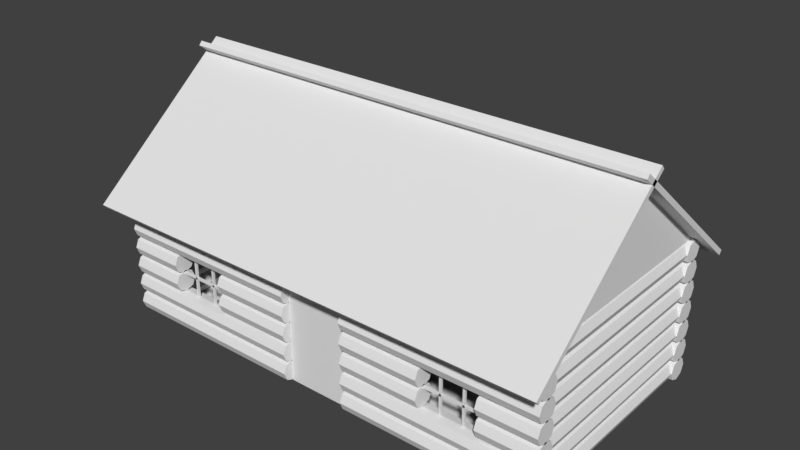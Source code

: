 # Source: House.blend  (saved by Blender 2.79.0; exported with 4.5.12 LTS)
import bpy
from mathutils import Matrix  # noqa: F401  (used for matrix-valued properties, if any)

bpy.ops.wm.read_factory_settings(use_empty=True)
scene = bpy.context.scene
scene.name = 'Scene'

# ---- collections
col_collection_1 = bpy.data.collections.new('Collection 1'); scene.collection.children.link(col_collection_1)

# ---- world
world_world = bpy.data.worlds.new('World'); scene.world = world_world
world_world.color = (0.05088, 0.05088, 0.05088)
world_world.use_sun_shadow = False
world_world.sun_shadow_jitter_overblur = 0.0
world_world.cycles.sampling_method = 'MANUAL'

# ---- meshes
me_cylinder_003 = bpy.data.meshes.new('Cylinder.003')
me_cylinder_003.from_pydata([(21.97, 23.05, 11.09), (21.97, 9.102, 22.56), (-22.01, 23.05, 11.09), (-22.01, 9.102, 22.56), (-22.01, 22.76, 10.74), (-22.01, 8.812, 22.21), (21.97, 22.76, 10.74), (21.97, 8.812, 22.21), (21.97, -3.12, 11.09), (21.97, 10.82, 22.56), (-22.01, -3.12, 11.09), (-22.01, 10.82, 22.56), (-22.01, -2.83, 10.74), (-22.01, 11.11, 22.21), (21.97, -2.83, 10.74), (21.97, 11.11, 22.21), (-3.5, -0.1, 0.1), (-3.5, -0.1, 10.1), (-3.5, 0.1, 0.1), (-3.5, 0.1, 10.1), (3.5, -0.1, 0.1), (3.5, -0.1, 10.1), (3.5, 0.1, 0.1), (3.5, 0.1, 10.1), (-20.45, 10.01, 21.51), (-20.45, -0.5761, 12.82), (-20.65, 20.55, 12.82), (-20.65, 10.01, 21.51), (-20.65, -0.5761, 12.82), (20.41, -0.5761, 12.82), (20.41, 10.01, 21.51), (20.41, 20.55, 12.82), (20.61, -0.5761, 12.82), (20.61, 10.01, 21.51), (20.61, 20.55, 12.82), (-20.45, 20.55, 12.82), (21.0, 20.71, 3.525), (21.0, 21.0, 1.0), (21.0, 20.0, 3.818), (21.0, 20.71, 0.2929), (21.0, 19.29, 3.525), (21.0, 20.0, 0.0), (21.0, 19.0, 2.818), (21.0, 19.29, 0.2929), (21.0, 19.29, 2.111), (21.0, 19.0, 1.0), (21.0, 20.0, 1.818), (21.0, 19.29, 1.707), (21.0, 20.71, 2.111), (21.0, 20.0, 2.0), (21.0, 21.0, 2.818), (21.0, 20.71, 1.707), (21.0, 20.71, 5.349), (21.0, 20.0, 5.642), (21.0, 19.29, 5.349), (21.0, 19.0, 4.642), (21.0, 19.29, 3.935), (21.0, 20.0, 3.642), (21.0, 20.71, 3.935), (21.0, 21.0, 4.642), (21.0, 20.71, 7.147), (21.0, 20.0, 7.44), (21.0, 19.29, 7.147), (21.0, 19.0, 6.44), (21.0, 19.29, 5.733), (21.0, 20.0, 5.44), (21.0, 20.71, 5.733), (21.0, 21.0, 6.44), (21.0, 20.71, 8.97), (21.0, 20.0, 9.263), (21.0, 19.29, 8.97), (21.0, 19.0, 8.263), (21.0, 19.29, 7.556), (21.0, 20.0, 7.263), (21.0, 20.71, 7.556), (21.0, 21.0, 8.263), (21.0, 20.71, 10.79), (21.0, 20.0, 11.09), (21.0, 19.29, 10.79), (21.0, 19.0, 10.09), (21.0, 19.29, 9.379), (21.0, 20.0, 9.086), (21.0, 20.71, 9.379), (21.0, 21.0, 10.09), (21.0, 20.71, 12.63), (21.0, 20.0, 12.93), (21.0, 19.29, 12.63), (21.0, 19.0, 11.93), (21.0, 19.29, 11.22), (21.0, 20.0, 10.93), (21.0, 20.71, 11.22), (21.0, 21.0, 11.93), (20.63, 0.1741, 3.525), (20.93, 0.1741, 1.0), (19.93, 0.1741, 3.818), (20.63, 0.1741, 0.2929), (19.22, 0.1741, 3.525), (19.93, 0.1741, 4.768e-07), (18.93, 0.1741, 2.818), (19.22, 0.1741, 0.2929), (19.22, 0.1741, 2.111), (18.93, 0.1741, 1.0), (19.93, 0.1741, 1.818), (19.22, 0.1741, 1.707), (20.63, 0.1741, 2.111), (19.93, 0.1741, 2.0), (20.93, 0.1741, 2.818), (20.63, 0.1741, 1.707), (20.93, 19.82, 1.0), (20.63, 19.82, 0.2929), (19.93, 19.82, 4.768e-07), (19.22, 19.82, 0.2929), (18.93, 19.82, 1.0), (19.22, 19.82, 1.707), (19.93, 19.82, 2.0), (20.63, 19.82, 1.707), (20.93, 19.82, 2.818), (20.63, 19.82, 2.111), (19.93, 19.82, 1.818), (19.22, 19.82, 2.111), (18.93, 19.82, 2.818), (19.22, 19.82, 3.525), (19.93, 19.82, 3.818), (20.63, 19.82, 3.525), (20.63, 0.1741, 5.349), (19.93, 0.1741, 5.642), (19.22, 0.1741, 5.349), (18.93, 0.1741, 4.642), (19.22, 0.1741, 3.935), (19.93, 0.1741, 3.642), (20.63, 0.1741, 3.935), (20.93, 0.1741, 4.642), (20.93, 19.82, 4.642), (20.63, 19.82, 3.935), (19.93, 19.82, 3.642), (19.22, 19.82, 3.935), (18.93, 19.82, 4.642), (19.22, 19.82, 5.349), (19.93, 19.82, 5.642), (20.63, 19.82, 5.349), (20.63, 0.1741, 7.147), (19.93, 0.1741, 7.44), (19.22, 0.1741, 7.147), (18.93, 0.1741, 6.44), (19.22, 0.1741, 5.733), (19.93, 0.1741, 5.44), (20.63, 0.1741, 5.733), (20.93, 0.1741, 6.44), (20.93, 19.82, 6.44), (20.63, 19.82, 5.733), (19.93, 19.82, 5.44), (19.22, 19.82, 5.733), (18.93, 19.82, 6.44), (19.22, 19.82, 7.147), (19.93, 19.82, 7.44), (20.63, 19.82, 7.147), (20.63, 0.1741, 8.97), (19.93, 0.1741, 9.263), (19.22, 0.1741, 8.97), (18.93, 0.1741, 8.263), (19.22, 0.1741, 7.556), (19.93, 0.1741, 7.263), (20.63, 0.1741, 7.556), (20.93, 0.1741, 8.263), (20.93, 19.82, 8.263), (20.63, 19.82, 7.556), (19.93, 19.82, 7.263), (19.22, 19.82, 7.556), (18.93, 19.82, 8.263), (19.22, 19.82, 8.97), (19.93, 19.82, 9.263), (20.63, 19.82, 8.97), (20.63, 0.1741, 10.79), (19.93, 0.1741, 11.09), (19.22, 0.1741, 10.79), (18.93, 0.1741, 10.09), (19.22, 0.1741, 9.379), (19.93, 0.1741, 9.086), (20.63, 0.1741, 9.379), (20.93, 0.1741, 10.09), (20.93, 19.82, 10.09), (20.63, 19.82, 9.379), (19.93, 19.82, 9.086), (19.22, 19.82, 9.379), (18.93, 19.82, 10.09), (19.22, 19.82, 10.79), (19.93, 19.82, 11.09), (20.63, 19.82, 10.79), (20.63, 0.1741, 12.63), (19.93, 0.1741, 12.93), (19.22, 0.1741, 12.63), (18.93, 0.1741, 11.93), (19.22, 0.1741, 11.22), (19.93, 0.1741, 10.93), (20.63, 0.1741, 11.22), (20.93, 0.1741, 11.93), (20.93, 19.82, 11.93), (20.63, 19.82, 11.22), (19.93, 19.82, 10.93), (19.22, 19.82, 11.22), (18.93, 19.82, 11.93), (19.22, 19.82, 12.63), (19.93, 19.82, 12.93), (20.63, 19.82, 12.63), (21.0, 1.0, 1.0), (21.0, 0.7071, 0.2929), (21.0, 1.053e-07, 1.947e-07), (21.0, -0.7071, 0.2929), (21.0, -1.0, 1.0), (21.0, -0.7071, 1.707), (21.0, 1.609e-07, 2.0), (21.0, 0.7071, 1.707), (3.023, 1.0, 1.0), (10.5, 1.0, 1.0), (15.75, 1.0, 1.0), (15.75, 0.7071, 0.2929), (10.5, 0.7071, 0.2929), (3.023, 0.7071, 0.2929), (15.75, 6.805e-08, 1.46e-07), (10.5, 3.079e-08, 9.735e-08), (3.023, -6.459e-09, 4.868e-08), (15.75, -0.7071, 0.2929), (10.5, -0.7071, 0.2929), (3.023, -0.7071, 0.2929), (15.75, -1.0, 1.0), (10.5, -1.0, 1.0), (3.023, -1.0, 1.0), (15.75, -0.7071, 1.707), (10.5, -0.7071, 1.707), (3.023, -0.7071, 1.707), (15.75, 1.237e-07, 2.0), (10.5, 8.643e-08, 2.0), (3.023, 4.918e-08, 2.0), (15.75, 0.7071, 1.707), (10.5, 0.7071, 1.707), (3.023, 0.7071, 1.707), (3.023, 0.7071, 12.64), (10.5, 0.7071, 12.64), (15.75, 0.7071, 12.64), (3.023, 4.918e-08, 12.93), (10.5, 8.643e-08, 12.93), (15.75, 1.237e-07, 12.93), (3.023, -0.7071, 12.64), (10.5, -0.7071, 12.64), (21.0, 1.0, 2.821), (21.0, 0.7071, 2.114), (21.0, 1.053e-07, 1.821), (21.0, -0.7071, 2.114), (21.0, -1.0, 2.821), (21.0, -0.7071, 3.528), (21.0, 1.609e-07, 3.821), (21.0, 0.7071, 3.528), (3.023, 1.0, 2.821), (10.5, 1.0, 2.821), (15.75, 1.0, 2.821), (15.75, 0.7071, 2.114), (10.5, 0.7071, 2.114), (3.023, 0.7071, 2.114), (15.75, 6.805e-08, 1.821), (10.5, 3.079e-08, 1.821), (3.023, -6.459e-09, 1.821), (15.75, -0.7071, 2.114), (10.5, -0.7071, 2.114), (3.023, -0.7071, 2.114), (15.75, -1.0, 2.821), (10.5, -1.0, 2.821), (3.023, -1.0, 2.821), (15.75, -0.7071, 3.528), (10.5, -0.7071, 3.528), (3.023, -0.7071, 3.528), (15.75, 1.237e-07, 3.638), (10.5, 8.643e-08, 3.638), (3.023, 4.918e-08, 3.821), (15.75, 0.7071, 3.528), (10.5, 0.7071, 3.528), (3.023, 0.7071, 3.528), (21.0, 1.0, 4.642), (21.0, 0.7071, 3.935), (21.0, 1.053e-07, 3.642), (21.0, -0.7071, 3.935), (21.0, -1.0, 4.642), (21.0, -0.7071, 5.349), (21.0, 1.609e-07, 5.642), (21.0, 0.7071, 5.349), (3.023, 1.0, 4.642), (10.5, 1.0, 4.642), (15.75, 1.0, 4.642), (15.75, 0.7071, 3.935), (10.5, 0.7071, 3.935), (3.023, 0.7071, 3.935), (15.75, 6.805e-08, 3.642), (10.5, 3.079e-08, 3.642), (3.023, -6.458e-09, 3.642), (15.75, -0.7071, 3.935), (10.5, -0.7071, 3.935), (3.023, -0.7071, 3.935), (15.75, -1.0, 4.642), (10.5, -1.0, 4.642), (3.023, -1.0, 4.642), (15.75, -0.7071, 5.349), (10.5, -0.7071, 5.349), (3.023, -0.7071, 5.349), (15.75, 1.237e-07, 5.642), (10.5, 8.643e-08, 5.642), (3.023, 4.918e-08, 5.642), (15.75, 0.7071, 5.349), (10.5, 0.7071, 5.349), (3.023, 0.7071, 5.349), (21.0, 1.0, 6.445), (21.0, 0.7071, 5.738), (21.0, 1.053e-07, 5.445), (21.0, -0.7071, 5.738), (21.0, -1.0, 6.445), (21.0, -0.7071, 7.152), (21.0, 1.609e-07, 7.445), (21.0, 0.7071, 7.152), (3.023, 1.0, 6.445), (10.5, 1.0, 6.445), (15.75, 1.0, 6.445), (15.75, 0.7071, 5.738), (10.5, 0.7071, 5.738), (3.023, 0.7071, 5.738), (15.75, 6.805e-08, 5.445), (10.5, 3.079e-08, 5.445), (3.023, -6.459e-09, 5.445), (15.75, -0.7071, 5.738), (10.5, -0.7071, 5.738), (3.023, -0.7071, 5.738), (15.75, -1.0, 6.445), (10.5, -1.0, 6.445), (3.023, -1.0, 6.445), (15.75, -0.7071, 7.152), (10.5, -0.7071, 7.152), (3.023, -0.7071, 7.152), (15.75, 1.237e-07, 7.445), (10.5, 8.643e-08, 7.445), (3.023, 4.918e-08, 7.445), (15.75, 0.7071, 7.152), (10.5, 0.7071, 7.152), (3.023, 0.7071, 7.152), (15.75, -0.7071, 12.64), (3.023, -1.0, 11.93), (10.5, -1.0, 11.93), (15.75, -1.0, 11.93), (3.023, -0.7071, 11.23), (10.5, -0.7071, 11.23), (15.75, -0.7071, 11.23), (3.023, -6.459e-09, 10.93), (10.5, 3.079e-08, 10.93), (15.75, 6.805e-08, 10.93), (3.023, 0.7071, 11.23), (10.5, 0.7071, 11.23), (15.75, 0.7071, 11.23), (15.75, 1.0, 11.93), (10.5, 1.0, 11.93), (3.023, 1.0, 11.93), (21.0, 0.7071, 12.64), (21.0, 1.609e-07, 12.93), (21.0, -0.7071, 12.64), (21.0, -1.0, 11.93), (21.0, -0.7071, 11.23), (21.0, 1.053e-07, 10.93), (21.0, 0.7071, 11.23), (21.0, 1.0, 11.93), (21.0, 1.0, 8.266), (21.0, 0.7071, 7.559), (21.0, 1.053e-07, 7.266), (21.0, -0.7071, 7.559), (21.0, -1.0, 8.266), (21.0, -0.7071, 8.973), (21.0, 1.609e-07, 9.266), (21.0, 0.7071, 8.973), (3.023, 1.0, 8.266), (10.5, 1.0, 8.266), (15.75, 1.0, 8.266), (15.75, 0.7071, 7.559), (10.5, 0.7071, 7.559), (3.023, 0.7071, 7.559), (15.75, 6.805e-08, 7.425), (10.5, 3.079e-08, 7.425), (3.023, -6.459e-09, 7.266), (15.75, -0.7071, 7.559), (10.5, -0.7071, 7.559), (3.023, -0.7071, 7.559), (15.75, -1.0, 8.266), (10.5, -1.0, 8.266), (3.023, -1.0, 8.266), (15.75, -0.7071, 8.973), (10.5, -0.7071, 8.973), (3.023, -0.7071, 8.973), (15.75, 1.237e-07, 9.266), (10.5, 8.643e-08, 9.266), (3.023, 4.918e-08, 9.266), (15.75, 0.7071, 8.973), (10.5, 0.7071, 8.973), (3.023, 0.7071, 8.973), (21.0, 1.0, 10.09), (21.0, 0.7071, 9.38), (21.0, 1.053e-07, 9.087), (21.0, -0.7071, 9.38), (21.0, -1.0, 10.09), (21.0, -0.7071, 10.79), (21.0, 1.609e-07, 11.09), (21.0, 0.7071, 10.79), (3.023, 1.0, 10.09), (10.5, 1.0, 10.09), (15.75, 1.0, 10.09), (15.75, 0.7071, 9.38), (10.5, 0.7071, 9.38), (3.023, 0.7071, 9.38), (15.75, 6.805e-08, 9.087), (10.5, 3.079e-08, 9.087), (3.023, -6.459e-09, 9.087), (15.75, -0.7071, 9.38), (10.5, -0.7071, 9.38), (3.023, -0.7071, 9.38), (15.75, -1.0, 10.09), (10.5, -1.0, 10.09), (3.023, -1.0, 10.09), (15.75, -0.7071, 10.79), (10.5, -0.7071, 10.79), (3.023, -0.7071, 10.79), (15.75, 1.237e-07, 11.09), (10.5, 8.643e-08, 11.09), (3.023, 4.918e-08, 11.09), (15.75, 0.7071, 10.79), (10.5, 0.7071, 10.79), (3.023, 0.7071, 10.79), (-21.0, 20.71, 3.525), (-21.0, 21.0, 1.0), (-21.0, 20.0, 3.818), (-21.0, 20.71, 0.2929), (-21.0, 19.29, 3.525), (-21.0, 20.0, 0.0), (-21.0, 19.0, 2.818), (-21.0, 19.29, 0.2929), (-21.0, 19.29, 2.111), (-21.0, 19.0, 1.0), (-21.0, 20.0, 1.818), (-21.0, 19.29, 1.707), (-21.0, 20.71, 2.111), (-21.0, 20.0, 2.0), (-21.0, 21.0, 2.818), (-21.0, 20.71, 1.707), (0.0, 21.0, 1.0), (0.0, 20.71, 0.2929), (0.0, 20.0, 0.0), (0.0, 19.29, 0.2929), (0.0, 19.0, 1.0), (0.0, 19.29, 1.707), (0.0, 20.0, 2.0), (0.0, 20.71, 1.707), (0.0, 21.0, 2.818), (0.0, 20.71, 2.111), (0.0, 20.0, 1.818), (0.0, 19.29, 2.111), (0.0, 19.0, 2.818), (0.0, 19.29, 3.525), (0.0, 20.0, 3.818), (0.0, 20.71, 3.525), (-21.0, 20.71, 5.349), (-21.0, 20.0, 5.642), (-21.0, 19.29, 5.349), (-21.0, 19.0, 4.642), (-21.0, 19.29, 3.935), (-21.0, 20.0, 3.642), (-21.0, 20.71, 3.935), (-21.0, 21.0, 4.642), (0.0, 21.0, 4.642), (0.0, 20.71, 3.935), (0.0, 20.0, 3.642), (0.0, 19.29, 3.935), (0.0, 19.0, 4.642), (0.0, 19.29, 5.349), (0.0, 20.0, 5.642), (0.0, 20.71, 5.349), (-21.0, 20.71, 7.147), (-21.0, 20.0, 7.44), (-21.0, 19.29, 7.147), (-21.0, 19.0, 6.44), (-21.0, 19.29, 5.733), (-21.0, 20.0, 5.44), (-21.0, 20.71, 5.733), (-21.0, 21.0, 6.44), (0.0, 21.0, 6.44), (0.0, 20.71, 5.733), (0.0, 20.0, 5.44), (0.0, 19.29, 5.733), (0.0, 19.0, 6.44), (0.0, 19.29, 7.147), (0.0, 20.0, 7.44), (0.0, 20.71, 7.147), (-21.0, 20.71, 8.97), (-21.0, 20.0, 9.263), (-21.0, 19.29, 8.97), (-21.0, 19.0, 8.263), (-21.0, 19.29, 7.556), (-21.0, 20.0, 7.263), (-21.0, 20.71, 7.556), (-21.0, 21.0, 8.263), (0.0, 21.0, 8.263), (0.0, 20.71, 7.556), (0.0, 20.0, 7.263), (0.0, 19.29, 7.556), (0.0, 19.0, 8.263), (0.0, 19.29, 8.97), (0.0, 20.0, 9.263), (0.0, 20.71, 8.97), (-21.0, 20.71, 10.79), (-21.0, 20.0, 11.09), (-21.0, 19.29, 10.79), (-21.0, 19.0, 10.09), (-21.0, 19.29, 9.379), (-21.0, 20.0, 9.086), (-21.0, 20.71, 9.379), (-21.0, 21.0, 10.09), (0.0, 21.0, 10.09), (0.0, 20.71, 9.379), (0.0, 20.0, 9.086), (0.0, 19.29, 9.379), (0.0, 19.0, 10.09), (0.0, 19.29, 10.79), (0.0, 20.0, 11.09), (0.0, 20.71, 10.79), (-21.0, 20.71, 12.63), (-21.0, 20.0, 12.93), (-21.0, 19.29, 12.63), (-21.0, 19.0, 11.93), (-21.0, 19.29, 11.22), (-21.0, 20.0, 10.93), (-21.0, 20.71, 11.22), (-21.0, 21.0, 11.93), (0.0, 21.0, 11.93), (0.0, 20.71, 11.22), (0.0, 20.0, 10.93), (0.0, 19.29, 11.22), (0.0, 19.0, 11.93), (0.0, 19.29, 12.63), (0.0, 20.0, 12.93), (0.0, 20.71, 12.63), (-20.63, 0.1741, 3.525), (-20.93, 0.1741, 1.0), (-19.93, 0.1741, 3.818), (-20.63, 0.1741, 0.2929), (-19.22, 0.1741, 3.525), (-19.93, 0.1741, 4.768e-07), (-18.93, 0.1741, 2.818), (-19.22, 0.1741, 0.2929), (-19.22, 0.1741, 2.111), (-18.93, 0.1741, 1.0), (-19.93, 0.1741, 1.818), (-19.22, 0.1741, 1.707), (-20.63, 0.1741, 2.111), (-19.93, 0.1741, 2.0), (-20.93, 0.1741, 2.818), (-20.63, 0.1741, 1.707), (-20.93, 19.82, 1.0), (-20.63, 19.82, 0.2929), (-19.93, 19.82, 4.768e-07), (-19.22, 19.82, 0.2929), (-18.93, 19.82, 1.0), (-19.22, 19.82, 1.707), (-19.93, 19.82, 2.0), (-20.63, 19.82, 1.707), (-20.93, 19.82, 2.818), (-20.63, 19.82, 2.111), (-19.93, 19.82, 1.818), (-19.22, 19.82, 2.111), (-18.93, 19.82, 2.818), (-19.22, 19.82, 3.525), (-19.93, 19.82, 3.818), (-20.63, 19.82, 3.525), (-20.63, 0.1741, 5.349), (-19.93, 0.1741, 5.642), (-19.22, 0.1741, 5.349), (-18.93, 0.1741, 4.642), (-19.22, 0.1741, 3.935), (-19.93, 0.1741, 3.642), (-20.63, 0.1741, 3.935), (-20.93, 0.1741, 4.642), (-20.93, 19.82, 4.642), (-20.63, 19.82, 3.935), (-19.93, 19.82, 3.642), (-19.22, 19.82, 3.935), (-18.93, 19.82, 4.642), (-19.22, 19.82, 5.349), (-19.93, 19.82, 5.642), (-20.63, 19.82, 5.349), (-20.63, 0.1741, 7.147), (-19.93, 0.1741, 7.44), (-19.22, 0.1741, 7.147), (-18.93, 0.1741, 6.44), (-19.22, 0.1741, 5.733), (-19.93, 0.1741, 5.44), (-20.63, 0.1741, 5.733), (-20.93, 0.1741, 6.44), (-20.93, 19.82, 6.44), (-20.63, 19.82, 5.733), (-19.93, 19.82, 5.44), (-19.22, 19.82, 5.733), (-18.93, 19.82, 6.44), (-19.22, 19.82, 7.147), (-19.93, 19.82, 7.44), (-20.63, 19.82, 7.147), (-20.63, 0.1741, 8.97), (-19.93, 0.1741, 9.263), (-19.22, 0.1741, 8.97), (-18.93, 0.1741, 8.263), (-19.22, 0.1741, 7.556), (-19.93, 0.1741, 7.263), (-20.63, 0.1741, 7.556), (-20.93, 0.1741, 8.263), (-20.93, 19.82, 8.263), (-20.63, 19.82, 7.556), (-19.93, 19.82, 7.263), (-19.22, 19.82, 7.556), (-18.93, 19.82, 8.263), (-19.22, 19.82, 8.97), (-19.93, 19.82, 9.263), (-20.63, 19.82, 8.97), (-20.63, 0.1741, 10.79), (-19.93, 0.1741, 11.09), (-19.22, 0.1741, 10.79), (-18.93, 0.1741, 10.09), (-19.22, 0.1741, 9.379), (-19.93, 0.1741, 9.086), (-20.63, 0.1741, 9.379), (-20.93, 0.1741, 10.09), (-20.93, 19.82, 10.09), (-20.63, 19.82, 9.379), (-19.93, 19.82, 9.086), (-19.22, 19.82, 9.379), (-18.93, 19.82, 10.09), (-19.22, 19.82, 10.79), (-19.93, 19.82, 11.09), (-20.63, 19.82, 10.79), (-20.63, 0.1741, 12.63), (-19.93, 0.1741, 12.93), (-19.22, 0.1741, 12.63), (-18.93, 0.1741, 11.93), (-19.22, 0.1741, 11.22), (-19.93, 0.1741, 10.93), (-20.63, 0.1741, 11.22), (-20.93, 0.1741, 11.93), (-20.93, 19.82, 11.93), (-20.63, 19.82, 11.22), (-19.93, 19.82, 10.93), (-19.22, 19.82, 11.22), (-18.93, 19.82, 11.93), (-19.22, 19.82, 12.63), (-19.93, 19.82, 12.93), (-20.63, 19.82, 12.63), (-21.0, 1.0, 1.0), (-21.0, 0.7071, 0.2929), (-21.0, 1.053e-07, 1.947e-07), (-21.0, -0.7071, 0.2929), (-21.0, -1.0, 1.0), (-21.0, -0.7071, 1.707), (-21.0, 1.609e-07, 2.0), (-21.0, 0.7071, 1.707), (-3.023, 1.0, 1.0), (-10.5, 1.0, 1.0), (-15.75, 1.0, 1.0), (-15.75, 0.7071, 0.2929), (-10.5, 0.7071, 0.2929), (-3.023, 0.7071, 0.2929), (-15.75, 6.805e-08, 1.46e-07), (-10.5, 3.079e-08, 9.735e-08), (-3.023, -6.459e-09, 4.868e-08), (-15.75, -0.7071, 0.2929), (-10.5, -0.7071, 0.2929), (-3.023, -0.7071, 0.2929), (-15.75, -1.0, 1.0), (-10.5, -1.0, 1.0), (-3.023, -1.0, 1.0), (-15.75, -0.7071, 1.707), (-10.5, -0.7071, 1.707), (-3.023, -0.7071, 1.707), (-15.75, 1.237e-07, 2.0), (-10.5, 8.643e-08, 2.0), (-3.023, 4.918e-08, 2.0), (-15.75, 0.7071, 1.707), (-10.5, 0.7071, 1.707), (-3.023, 0.7071, 1.707), (-3.023, 0.7071, 12.64), (-10.5, 0.7071, 12.64), (-15.75, 0.7071, 12.64), (-3.023, 4.918e-08, 12.93), (-10.5, 8.643e-08, 12.93), (-15.75, 1.237e-07, 12.93), (-3.023, -0.7071, 12.64), (-10.5, -0.7071, 12.64), (-21.0, 1.0, 2.821), (-21.0, 0.7071, 2.114), (-21.0, 1.053e-07, 1.821), (-21.0, -0.7071, 2.114), (-21.0, -1.0, 2.821), (-21.0, -0.7071, 3.528), (-21.0, 1.609e-07, 3.821), (-21.0, 0.7071, 3.528), (-3.023, 1.0, 2.821), (-10.5, 1.0, 2.821), (-15.75, 1.0, 2.821), (-15.75, 0.7071, 2.114), (-10.5, 0.7071, 2.114), (-3.023, 0.7071, 2.114), (-15.75, 6.805e-08, 1.821), (-10.5, 3.079e-08, 1.821), (-3.023, -6.459e-09, 1.821), (-15.75, -0.7071, 2.114), (-10.5, -0.7071, 2.114), (-3.023, -0.7071, 2.114), (-15.75, -1.0, 2.821), (-10.5, -1.0, 2.821), (-3.023, -1.0, 2.821), (-15.75, -0.7071, 3.528), (-10.5, -0.7071, 3.528), (-3.023, -0.7071, 3.528), (-15.75, 1.237e-07, 3.638), (-10.5, 8.643e-08, 3.638), (-3.023, 4.918e-08, 3.821), (-15.75, 0.7071, 3.528), (-10.5, 0.7071, 3.528), (-3.023, 0.7071, 3.528), (-21.0, 1.0, 4.642), (-21.0, 0.7071, 3.935), (-21.0, 1.053e-07, 3.642), (-21.0, -0.7071, 3.935), (-21.0, -1.0, 4.642), (-21.0, -0.7071, 5.349), (-21.0, 1.609e-07, 5.642), (-21.0, 0.7071, 5.349), (-3.023, 1.0, 4.642), (-10.5, 1.0, 4.642), (-15.75, 1.0, 4.642), (-15.75, 0.7071, 3.935), (-10.5, 0.7071, 3.935), (-3.023, 0.7071, 3.935), (-15.75, 6.805e-08, 3.642), (-10.5, 3.079e-08, 3.642), (-3.023, -6.458e-09, 3.642), (-15.75, -0.7071, 3.935), (-10.5, -0.7071, 3.935), (-3.023, -0.7071, 3.935), (-15.75, -1.0, 4.642), (-10.5, -1.0, 4.642), (-3.023, -1.0, 4.642), (-15.75, -0.7071, 5.349), (-10.5, -0.7071, 5.349), (-3.023, -0.7071, 5.349), (-15.75, 1.237e-07, 5.642), (-10.5, 8.643e-08, 5.642), (-3.023, 4.918e-08, 5.642), (-15.75, 0.7071, 5.349), (-10.5, 0.7071, 5.349), (-3.023, 0.7071, 5.349), (-21.0, 1.0, 6.445), (-21.0, 0.7071, 5.738), (-21.0, 1.053e-07, 5.445), (-21.0, -0.7071, 5.738), (-21.0, -1.0, 6.445), (-21.0, -0.7071, 7.152), (-21.0, 1.609e-07, 7.445), (-21.0, 0.7071, 7.152), (-3.023, 1.0, 6.445), (-10.5, 1.0, 6.445), (-15.75, 1.0, 6.445), (-15.75, 0.7071, 5.738), (-10.5, 0.7071, 5.738), (-3.023, 0.7071, 5.738), (-15.75, 6.805e-08, 5.445), (-10.5, 3.079e-08, 5.445), (-3.023, -6.459e-09, 5.445), (-15.75, -0.7071, 5.738), (-10.5, -0.7071, 5.738), (-3.023, -0.7071, 5.738), (-15.75, -1.0, 6.445), (-10.5, -1.0, 6.445), (-3.023, -1.0, 6.445), (-15.75, -0.7071, 7.152), (-10.5, -0.7071, 7.152), (-3.023, -0.7071, 7.152), (-15.75, 1.237e-07, 7.445), (-10.5, 8.643e-08, 7.445), (-3.023, 4.918e-08, 7.445), (-15.75, 0.7071, 7.152), (-10.5, 0.7071, 7.152), (-3.023, 0.7071, 7.152), (-15.75, -0.7071, 12.64), (-3.023, -1.0, 11.93), (-10.5, -1.0, 11.93), (-15.75, -1.0, 11.93), (-3.023, -0.7071, 11.23), (-10.5, -0.7071, 11.23), (-15.75, -0.7071, 11.23), (-3.023, -6.459e-09, 10.93), (-10.5, 3.079e-08, 10.93), (-15.75, 6.805e-08, 10.93), (-3.023, 0.7071, 11.23), (-10.5, 0.7071, 11.23), (-15.75, 0.7071, 11.23), (-15.75, 1.0, 11.93), (-10.5, 1.0, 11.93), (-3.023, 1.0, 11.93), (0.0, 0.7071, 12.64), (0.0, 1.192e-08, 12.93), (0.0, -0.7071, 12.64), (0.0, -1.0, 11.93), (0.0, -0.7071, 11.23), (0.0, -4.371e-08, 10.93), (0.0, 0.7071, 11.23), (0.0, 1.0, 11.93), (-21.0, 0.7071, 12.64), (-21.0, 1.609e-07, 12.93), (-21.0, -0.7071, 12.64), (-21.0, -1.0, 11.93), (-21.0, -0.7071, 11.23), (-21.0, 1.053e-07, 10.93), (-21.0, 0.7071, 11.23), (-21.0, 1.0, 11.93), (-21.0, 1.0, 8.266), (-21.0, 0.7071, 7.559), (-21.0, 1.053e-07, 7.266), (-21.0, -0.7071, 7.559), (-21.0, -1.0, 8.266), (-21.0, -0.7071, 8.973), (-21.0, 1.609e-07, 9.266), (-21.0, 0.7071, 8.973), (-3.023, 1.0, 8.266), (-10.5, 1.0, 8.266), (-15.75, 1.0, 8.266), (-15.75, 0.7071, 7.559), (-10.5, 0.7071, 7.559), (-3.023, 0.7071, 7.559), (-15.75, 6.805e-08, 7.425), (-10.5, 3.079e-08, 7.425), (-3.023, -6.459e-09, 7.266), (-15.75, -0.7071, 7.559), (-10.5, -0.7071, 7.559), (-3.023, -0.7071, 7.559), (-15.75, -1.0, 8.266), (-10.5, -1.0, 8.266), (-3.023, -1.0, 8.266), (-15.75, -0.7071, 8.973), (-10.5, -0.7071, 8.973), (-3.023, -0.7071, 8.973), (-15.75, 1.237e-07, 9.266), (-10.5, 8.643e-08, 9.266), (-3.023, 4.918e-08, 9.266), (-15.75, 0.7071, 8.973), (-10.5, 0.7071, 8.973), (-3.023, 0.7071, 8.973), (-21.0, 1.0, 10.09), (-21.0, 0.7071, 9.38), (-21.0, 1.053e-07, 9.087), (-21.0, -0.7071, 9.38), (-21.0, -1.0, 10.09), (-21.0, -0.7071, 10.79), (-21.0, 1.609e-07, 11.09), (-21.0, 0.7071, 10.79), (0.0, 1.0, 10.09), (0.0, 0.7071, 9.38), (0.0, -4.371e-08, 9.087), (0.0, -0.7071, 9.38), (0.0, -1.0, 10.09), (0.0, -0.7071, 10.79), (0.0, 1.192e-08, 11.09), (0.0, 0.7071, 10.79), (-3.023, 1.0, 10.09), (-10.5, 1.0, 10.09), (-15.75, 1.0, 10.09), (-15.75, 0.7071, 9.38), (-10.5, 0.7071, 9.38), (-3.023, 0.7071, 9.38), (-15.75, 6.805e-08, 9.087), (-10.5, 3.079e-08, 9.087), (-3.023, -6.459e-09, 9.087), (-15.75, -0.7071, 9.38), (-10.5, -0.7071, 9.38), (-3.023, -0.7071, 9.38), (-15.75, -1.0, 10.09), (-10.5, -1.0, 10.09), (-3.023, -1.0, 10.09), (-15.75, -0.7071, 10.79), (-10.5, -0.7071, 10.79), (-3.023, -0.7071, 10.79), (-15.75, 1.237e-07, 11.09), (-10.5, 8.643e-08, 11.09), (-3.023, 4.918e-08, 11.09), (-15.75, 0.7071, 10.79), (-10.5, 0.7071, 10.79), (-3.023, 0.7071, 10.79), (-20.0, 0.008147, -0.1), (-20.0, 0.008141, 0.1), (-20.0, 20.01, -0.1), (-20.0, 20.01, 0.1), (20.0, 0.008147, -0.1), (20.0, 0.008141, 0.1), (20.0, 20.01, -0.1), (20.0, 20.01, 0.1), (10.16, -0.1, 5.325), (10.16, -0.1, 5.525), (10.16, 0.1, 5.325), (10.16, 0.1, 5.525), (16.16, -0.1, 5.325), (16.16, -0.1, 5.525), (16.16, 0.1, 5.325), (16.16, 0.1, 5.525), (11.98, -0.1, 2.977), (11.98, -0.1, 7.977), (11.98, 0.1, 2.977), (11.98, 0.1, 7.977), (12.18, -0.1, 2.977), (12.18, -0.1, 7.977), (12.18, 0.1, 2.977), (12.18, 0.1, 7.977), (14.1, -0.1, 2.951), (14.1, -0.1, 7.951), (14.1, 0.1, 2.951), (14.1, 0.1, 7.951), (14.3, -0.1, 2.951), (14.3, -0.1, 7.951), (14.3, 0.1, 2.951), (14.3, 0.1, 7.951), (-10.16, -0.1, 5.325), (-10.16, -0.1, 5.525), (-10.16, 0.1, 5.325), (-10.16, 0.1, 5.525), (-16.16, -0.1, 5.325), (-16.16, -0.1, 5.525), (-16.16, 0.1, 5.325), (-16.16, 0.1, 5.525), (-11.98, -0.1, 2.977), (-11.98, -0.1, 7.977), (-11.98, 0.1, 2.977), (-11.98, 0.1, 7.977), (-12.18, -0.1, 2.977), (-12.18, -0.1, 7.977), (-12.18, 0.1, 2.977), (-12.18, 0.1, 7.977), (-14.1, -0.1, 2.951), (-14.1, -0.1, 7.951), (-14.1, 0.1, 2.951), (-14.1, 0.1, 7.951), (-14.3, -0.1, 2.951), (-14.3, -0.1, 7.951), (-14.3, 0.1, 2.951), (-14.3, 0.1, 7.951)], [(290, 291), (334, 335), (738, 739), (782, 783)], [(4, 5, 3, 2), (2, 3, 1, 0), (4, 2, 0, 6), (3, 5, 7, 1), (0, 1, 7, 6), (12, 10, 11, 13), (10, 8, 9, 11), (12, 14, 8, 10), (11, 9, 15, 13), (8, 14, 15, 9), (16, 17, 19, 18), (18, 19, 23, 22), (22, 23, 21, 20), (20, 21, 17, 16), (18, 22, 20, 16), (23, 19, 17, 21), (25, 35, 24), (28, 27, 26), (29, 30, 31), (32, 34, 33), (34, 32, 29, 31), (32, 33, 30, 29), (34, 31, 30, 33), (35, 25, 28, 26), (25, 24, 27, 28), (35, 26, 27, 24), (444, 37, 39, 445), (445, 39, 41, 446), (446, 41, 43, 447), (447, 43, 45, 448), (448, 45, 47, 449), (449, 47, 49, 450), (39, 37, 51, 49, 47, 45, 43, 41), (450, 49, 51, 451), (451, 51, 37, 444), (459, 36, 50, 452), (48, 50, 36, 38, 40, 42, 44, 46), (452, 50, 48, 453), (453, 48, 46, 454), (454, 46, 44, 455), (455, 44, 42, 456), (456, 42, 40, 457), (457, 40, 38, 458), (458, 38, 36, 459), (475, 52, 59, 468), (58, 59, 52, 53, 54, 55, 56, 57), (468, 59, 58, 469), (469, 58, 57, 470), (470, 57, 56, 471), (471, 56, 55, 472), (472, 55, 54, 473), (473, 54, 53, 474), (474, 53, 52, 475), (491, 60, 67, 484), (66, 67, 60, 61, 62, 63, 64, 65), (484, 67, 66, 485), (485, 66, 65, 486), (486, 65, 64, 487), (487, 64, 63, 488), (488, 63, 62, 489), (489, 62, 61, 490), (490, 61, 60, 491), (507, 68, 75, 500), (74, 75, 68, 69, 70, 71, 72, 73), (500, 75, 74, 501), (501, 74, 73, 502), (502, 73, 72, 503), (503, 72, 71, 504), (504, 71, 70, 505), (505, 70, 69, 506), (506, 69, 68, 507), (523, 76, 83, 516), (82, 83, 76, 77, 78, 79, 80, 81), (516, 83, 82, 517), (517, 82, 81, 518), (518, 81, 80, 519), (519, 80, 79, 520), (520, 79, 78, 521), (521, 78, 77, 522), (522, 77, 76, 523), (539, 84, 91, 532), (90, 91, 84, 85, 86, 87, 88, 89), (532, 91, 90, 533), (533, 90, 89, 534), (534, 89, 88, 535), (535, 88, 87, 536), (536, 87, 86, 537), (537, 86, 85, 538), (538, 85, 84, 539), (108, 93, 95, 109), (109, 95, 97, 110), (110, 97, 99, 111), (111, 99, 101, 112), (112, 101, 103, 113), (113, 103, 105, 114), (114, 105, 107, 115), (115, 107, 93, 108), (123, 92, 106, 116), (116, 106, 104, 117), (117, 104, 102, 118), (118, 102, 100, 119), (119, 100, 98, 120), (120, 98, 96, 121), (121, 96, 94, 122), (122, 94, 92, 123), (139, 124, 131, 132), (132, 131, 130, 133), (133, 130, 129, 134), (134, 129, 128, 135), (135, 128, 127, 136), (136, 127, 126, 137), (137, 126, 125, 138), (138, 125, 124, 139), (155, 140, 147, 148), (148, 147, 146, 149), (149, 146, 145, 150), (150, 145, 144, 151), (151, 144, 143, 152), (152, 143, 142, 153), (153, 142, 141, 154), (154, 141, 140, 155), (171, 156, 163, 164), (164, 163, 162, 165), (165, 162, 161, 166), (166, 161, 160, 167), (167, 160, 159, 168), (168, 159, 158, 169), (169, 158, 157, 170), (170, 157, 156, 171), (187, 172, 179, 180), (180, 179, 178, 181), (181, 178, 177, 182), (182, 177, 176, 183), (183, 176, 175, 184), (184, 175, 174, 185), (185, 174, 173, 186), (186, 173, 172, 187), (203, 188, 195, 196), (196, 195, 194, 197), (197, 194, 193, 198), (198, 193, 192, 199), (199, 192, 191, 200), (200, 191, 190, 201), (201, 190, 189, 202), (202, 189, 188, 203), (214, 204, 205, 215), (215, 205, 206, 218), (218, 206, 207, 221), (221, 207, 208, 224), (224, 208, 209, 227), (227, 209, 210, 230), (205, 204, 211, 210, 209, 208, 207, 206), (230, 210, 211, 233), (233, 211, 204, 214), (235, 234, 213, 212), (234, 233, 214, 213), (232, 231, 234, 235), (231, 230, 233, 234), (229, 228, 231, 232), (228, 227, 230, 231), (226, 225, 228, 229), (225, 224, 227, 228), (223, 222, 225, 226), (222, 221, 224, 225), (220, 219, 222, 223), (219, 218, 221, 222), (217, 216, 219, 220), (216, 215, 218, 219), (212, 213, 216, 217), (213, 214, 215, 216), (354, 353, 352, 351), (355, 354, 351, 350), (811, 355, 350, 810), (351, 352, 349, 348), (350, 351, 348, 347), (810, 350, 347, 809), (348, 349, 346, 345), (347, 348, 345, 344), (809, 347, 344, 808), (345, 346, 343, 342), (344, 345, 342, 341), (808, 344, 341, 807), (342, 343, 340, 243), (341, 342, 243, 242), (807, 341, 242, 806), (243, 340, 241, 240), (254, 244, 245, 255), (255, 245, 246, 258), (258, 246, 247, 261), (261, 247, 248, 264), (264, 248, 249, 267), (267, 249, 250, 270), (245, 244, 251, 250, 249, 248, 247, 246), (270, 250, 251, 273), (273, 251, 244, 254), (275, 274, 253, 252), (274, 273, 254, 253), (272, 271, 274, 275), (271, 270, 273, 274), (269, 268, 271, 272), (268, 267, 270, 271), (266, 265, 268, 269), (265, 264, 267, 268), (263, 262, 265, 266), (262, 261, 264, 265), (260, 259, 262, 263), (259, 258, 261, 262), (257, 256, 259, 260), (256, 255, 258, 259), (252, 253, 256, 257), (253, 254, 255, 256), (286, 276, 277, 287), (287, 277, 278, 290), (290, 278, 279, 293), (293, 279, 280, 296), (296, 280, 281, 299), (299, 281, 282, 302), (277, 276, 283, 282, 281, 280, 279, 278), (302, 282, 283, 305), (305, 283, 276, 286), (307, 306, 285, 284), (304, 303, 306, 307), (301, 300, 303, 304), (298, 297, 300, 301), (295, 294, 297, 298), (292, 291, 294, 295), (289, 288, 291, 292), (284, 285, 288, 289), (318, 308, 309, 319), (319, 309, 310, 322), (322, 310, 311, 325), (325, 311, 312, 328), (328, 312, 313, 331), (331, 313, 314, 334), (309, 308, 315, 314, 313, 312, 311, 310), (334, 314, 315, 337), (337, 315, 308, 318), (339, 338, 317, 316), (336, 335, 338, 339), (333, 332, 335, 336), (330, 329, 332, 333), (327, 326, 329, 330), (324, 323, 326, 327), (321, 320, 323, 324), (316, 317, 320, 321), (242, 243, 240, 239), (806, 242, 239, 805), (240, 241, 238, 237), (239, 240, 237, 236), (805, 239, 236, 804), (237, 238, 353, 354), (236, 237, 354, 355), (804, 236, 355, 811), (238, 356, 363, 353), (241, 357, 356, 238), (362, 363, 356, 357, 358, 359, 360, 361), (340, 358, 357, 241), (343, 359, 358, 340), (346, 360, 359, 343), (349, 361, 360, 346), (352, 362, 361, 349), (353, 363, 362, 352), (374, 364, 365, 375), (375, 365, 366, 378), (378, 366, 367, 381), (381, 367, 368, 384), (384, 368, 369, 387), (387, 369, 370, 390), (365, 364, 371, 370, 369, 368, 367, 366), (390, 370, 371, 393), (393, 371, 364, 374), (395, 394, 373, 372), (394, 393, 374, 373), (395, 372, 377, 380, 383, 386, 389, 392), (392, 391, 394, 395), (391, 390, 393, 394), (339, 316, 321, 324, 327, 330, 333, 336), (389, 388, 391, 392), (388, 387, 390, 391), (307, 284, 289, 292, 295, 298, 301, 304), (386, 385, 388, 389), (385, 384, 387, 388), (275, 252, 257, 260, 263, 266, 269, 272), (383, 382, 385, 386), (382, 381, 384, 385), (235, 212, 217, 220, 223, 226, 229, 232), (380, 379, 382, 383), (379, 378, 381, 382), (377, 376, 379, 380), (376, 375, 378, 379), (372, 373, 376, 377), (373, 374, 375, 376), (406, 396, 397, 407), (407, 397, 398, 410), (410, 398, 399, 413), (413, 399, 400, 416), (416, 400, 401, 419), (419, 401, 402, 422), (397, 396, 403, 402, 401, 400, 399, 398), (422, 402, 403, 425), (425, 403, 396, 406), (867, 427, 404, 860), (427, 426, 405, 404), (426, 425, 406, 405), (866, 424, 427, 867), (424, 423, 426, 427), (423, 422, 425, 426), (865, 421, 424, 866), (421, 420, 423, 424), (420, 419, 422, 423), (864, 418, 421, 865), (418, 417, 420, 421), (417, 416, 419, 420), (863, 415, 418, 864), (415, 414, 417, 418), (414, 413, 416, 417), (862, 412, 415, 863), (412, 411, 414, 415), (411, 410, 413, 414), (861, 409, 412, 862), (409, 408, 411, 412), (408, 407, 410, 411), (860, 404, 409, 861), (404, 405, 408, 409), (405, 406, 407, 408), (335, 338, 317, 320, 323, 326, 329, 332), (337, 334, 331, 328, 325, 322, 319, 318), (303, 306, 285, 288, 291, 294, 297, 300), (305, 302, 299, 296, 293, 290, 287, 286), (444, 445, 431, 429), (445, 446, 433, 431), (446, 447, 435, 433), (447, 448, 437, 435), (448, 449, 439, 437), (449, 450, 441, 439), (431, 433, 435, 437, 439, 441, 443, 429), (450, 451, 443, 441), (451, 444, 429, 443), (459, 452, 442, 428), (440, 438, 436, 434, 432, 430, 428, 442), (452, 453, 440, 442), (453, 454, 438, 440), (454, 455, 436, 438), (455, 456, 434, 436), (456, 457, 432, 434), (457, 458, 430, 432), (458, 459, 428, 430), (475, 468, 467, 460), (466, 465, 464, 463, 462, 461, 460, 467), (468, 469, 466, 467), (469, 470, 465, 466), (470, 471, 464, 465), (471, 472, 463, 464), (472, 473, 462, 463), (473, 474, 461, 462), (474, 475, 460, 461), (491, 484, 483, 476), (482, 481, 480, 479, 478, 477, 476, 483), (484, 485, 482, 483), (485, 486, 481, 482), (486, 487, 480, 481), (487, 488, 479, 480), (488, 489, 478, 479), (489, 490, 477, 478), (490, 491, 476, 477), (507, 500, 499, 492), (498, 497, 496, 495, 494, 493, 492, 499), (500, 501, 498, 499), (501, 502, 497, 498), (502, 503, 496, 497), (503, 504, 495, 496), (504, 505, 494, 495), (505, 506, 493, 494), (506, 507, 492, 493), (523, 516, 515, 508), (514, 513, 512, 511, 510, 509, 508, 515), (516, 517, 514, 515), (517, 518, 513, 514), (518, 519, 512, 513), (519, 520, 511, 512), (520, 521, 510, 511), (521, 522, 509, 510), (522, 523, 508, 509), (539, 532, 531, 524), (530, 529, 528, 527, 526, 525, 524, 531), (532, 533, 530, 531), (533, 534, 529, 530), (534, 535, 528, 529), (535, 536, 527, 528), (536, 537, 526, 527), (537, 538, 525, 526), (538, 539, 524, 525), (556, 557, 543, 541), (557, 558, 545, 543), (558, 559, 547, 545), (559, 560, 549, 547), (560, 561, 551, 549), (561, 562, 553, 551), (562, 563, 555, 553), (563, 556, 541, 555), (571, 564, 554, 540), (564, 565, 552, 554), (565, 566, 550, 552), (566, 567, 548, 550), (567, 568, 546, 548), (568, 569, 544, 546), (569, 570, 542, 544), (570, 571, 540, 542), (587, 580, 579, 572), (580, 581, 578, 579), (581, 582, 577, 578), (582, 583, 576, 577), (583, 584, 575, 576), (584, 585, 574, 575), (585, 586, 573, 574), (586, 587, 572, 573), (603, 596, 595, 588), (596, 597, 594, 595), (597, 598, 593, 594), (598, 599, 592, 593), (599, 600, 591, 592), (600, 601, 590, 591), (601, 602, 589, 590), (602, 603, 588, 589), (619, 612, 611, 604), (612, 613, 610, 611), (613, 614, 609, 610), (614, 615, 608, 609), (615, 616, 607, 608), (616, 617, 606, 607), (617, 618, 605, 606), (618, 619, 604, 605), (635, 628, 627, 620), (628, 629, 626, 627), (629, 630, 625, 626), (630, 631, 624, 625), (631, 632, 623, 624), (632, 633, 622, 623), (633, 634, 621, 622), (634, 635, 620, 621), (651, 644, 643, 636), (644, 645, 642, 643), (645, 646, 641, 642), (646, 647, 640, 641), (647, 648, 639, 640), (648, 649, 638, 639), (649, 650, 637, 638), (650, 651, 636, 637), (662, 663, 653, 652), (663, 666, 654, 653), (666, 669, 655, 654), (669, 672, 656, 655), (672, 675, 657, 656), (675, 678, 658, 657), (653, 654, 655, 656, 657, 658, 659, 652), (678, 681, 659, 658), (681, 662, 652, 659), (683, 660, 661, 682), (682, 661, 662, 681), (680, 683, 682, 679), (679, 682, 681, 678), (677, 680, 679, 676), (676, 679, 678, 675), (674, 677, 676, 673), (673, 676, 675, 672), (671, 674, 673, 670), (670, 673, 672, 669), (668, 671, 670, 667), (667, 670, 669, 666), (665, 668, 667, 664), (664, 667, 666, 663), (660, 665, 664, 661), (661, 664, 663, 662), (802, 799, 800, 801), (803, 798, 799, 802), (811, 810, 798, 803), (799, 796, 797, 800), (798, 795, 796, 799), (810, 809, 795, 798), (796, 793, 794, 797), (795, 792, 793, 796), (809, 808, 792, 795), (793, 790, 791, 794), (792, 789, 790, 793), (808, 807, 789, 792), (790, 691, 788, 791), (789, 690, 691, 790), (807, 806, 690, 789), (691, 688, 689, 788), (702, 703, 693, 692), (703, 706, 694, 693), (706, 709, 695, 694), (709, 712, 696, 695), (712, 715, 697, 696), (715, 718, 698, 697), (693, 694, 695, 696, 697, 698, 699, 692), (718, 721, 699, 698), (721, 702, 692, 699), (723, 700, 701, 722), (722, 701, 702, 721), (720, 723, 722, 719), (719, 722, 721, 718), (717, 720, 719, 716), (716, 719, 718, 715), (714, 717, 716, 713), (713, 716, 715, 712), (711, 714, 713, 710), (710, 713, 712, 709), (708, 711, 710, 707), (707, 710, 709, 706), (705, 708, 707, 704), (704, 707, 706, 703), (700, 705, 704, 701), (701, 704, 703, 702), (734, 735, 725, 724), (735, 738, 726, 725), (738, 741, 727, 726), (741, 744, 728, 727), (744, 747, 729, 728), (747, 750, 730, 729), (725, 726, 727, 728, 729, 730, 731, 724), (750, 753, 731, 730), (753, 734, 724, 731), (755, 732, 733, 754), (752, 755, 754, 751), (749, 752, 751, 748), (746, 749, 748, 745), (743, 746, 745, 742), (740, 743, 742, 739), (737, 740, 739, 736), (732, 737, 736, 733), (766, 767, 757, 756), (767, 770, 758, 757), (770, 773, 759, 758), (773, 776, 760, 759), (776, 779, 761, 760), (779, 782, 762, 761), (757, 758, 759, 760, 761, 762, 763, 756), (782, 785, 763, 762), (785, 766, 756, 763), (787, 764, 765, 786), (784, 787, 786, 783), (781, 784, 783, 780), (778, 781, 780, 777), (775, 778, 777, 774), (772, 775, 774, 771), (769, 772, 771, 768), (764, 769, 768, 765), (690, 687, 688, 691), (806, 805, 687, 690), (688, 685, 686, 689), (687, 684, 685, 688), (805, 804, 684, 687), (685, 802, 801, 686), (684, 803, 802, 685), (804, 811, 803, 684), (686, 801, 819, 812), (689, 686, 812, 813), (818, 817, 816, 815, 814, 813, 812, 819), (788, 689, 813, 814), (791, 788, 814, 815), (794, 791, 815, 816), (797, 794, 816, 817), (800, 797, 817, 818), (801, 800, 818, 819), (830, 831, 821, 820), (831, 834, 822, 821), (834, 837, 823, 822), (837, 840, 824, 823), (840, 843, 825, 824), (843, 846, 826, 825), (821, 822, 823, 824, 825, 826, 827, 820), (846, 849, 827, 826), (849, 830, 820, 827), (851, 828, 829, 850), (850, 829, 830, 849), (851, 848, 845, 842, 839, 836, 833, 828), (848, 851, 850, 847), (847, 850, 849, 846), (787, 784, 781, 778, 775, 772, 769, 764), (845, 848, 847, 844), (844, 847, 846, 843), (755, 752, 749, 746, 743, 740, 737, 732), (842, 845, 844, 841), (841, 844, 843, 840), (723, 720, 717, 714, 711, 708, 705, 700), (839, 842, 841, 838), (838, 841, 840, 837), (683, 680, 677, 674, 671, 668, 665, 660), (836, 839, 838, 835), (835, 838, 837, 834), (833, 836, 835, 832), (832, 835, 834, 831), (828, 833, 832, 829), (829, 832, 831, 830), (870, 871, 853, 852), (871, 874, 854, 853), (874, 877, 855, 854), (877, 880, 856, 855), (880, 883, 857, 856), (883, 886, 858, 857), (853, 854, 855, 856, 857, 858, 859, 852), (886, 889, 859, 858), (889, 870, 852, 859), (867, 860, 868, 891), (891, 868, 869, 890), (890, 869, 870, 889), (866, 867, 891, 888), (888, 891, 890, 887), (887, 890, 889, 886), (865, 866, 888, 885), (885, 888, 887, 884), (884, 887, 886, 883), (864, 865, 885, 882), (882, 885, 884, 881), (881, 884, 883, 880), (863, 864, 882, 879), (879, 882, 881, 878), (878, 881, 880, 877), (862, 863, 879, 876), (876, 879, 878, 875), (875, 878, 877, 874), (861, 862, 876, 873), (873, 876, 875, 872), (872, 875, 874, 871), (860, 861, 873, 868), (868, 873, 872, 869), (869, 872, 871, 870), (783, 780, 777, 774, 771, 768, 765, 786), (785, 766, 767, 770, 773, 776, 779, 782), (751, 748, 745, 742, 739, 736, 733, 754), (753, 734, 735, 738, 741, 744, 747, 750), (892, 893, 895, 894), (894, 895, 899, 898), (898, 899, 897, 896), (896, 897, 893, 892), (894, 898, 896, 892), (899, 895, 893, 897), (900, 901, 903, 902), (902, 903, 907, 906), (906, 907, 905, 904), (904, 905, 901, 900), (902, 906, 904, 900), (907, 903, 901, 905), (908, 909, 911, 910), (910, 911, 915, 914), (914, 915, 913, 912), (912, 913, 909, 908), (910, 914, 912, 908), (915, 911, 909, 913), (916, 917, 919, 918), (918, 919, 923, 922), (922, 923, 921, 920), (920, 921, 917, 916), (918, 922, 920, 916), (923, 919, 917, 921), (924, 926, 927, 925), (926, 930, 931, 927), (930, 928, 929, 931), (928, 924, 925, 929), (926, 924, 928, 930), (931, 929, 925, 927), (932, 934, 935, 933), (934, 938, 939, 935), (938, 936, 937, 939), (936, 932, 933, 937), (934, 932, 936, 938), (939, 937, 933, 935), (940, 942, 943, 941), (942, 946, 947, 943), (946, 944, 945, 947), (944, 940, 941, 945), (942, 940, 944, 946), (947, 945, 941, 943), (7, 5, 4, 6), (15, 14, 12, 13)])
_k = set([(16, 18)])
me_cylinder_003.attributes.new('sharp_edge', 'BOOLEAN', 'EDGE').data.foreach_set('value', [ (min(e.vertices), max(e.vertices)) in _k for e in me_cylinder_003.edges])
_uv = me_cylinder_003.uv_layers.new(name='UVMap')
_uv.uv.foreach_set('vector', [0.1485, 0.7304, 0.1485, 0.9765, 0.1423, 0.9764, 0.1423, 0.7304, 0.1353, 0.9772, 0.1353, 0.7271, 0.7444, 0.7271, 0.7444, 0.9772, 0.1485, 0.7304, 0.1486, 0.72, 0.748, 0.72, 0.7479, 0.7304, 0.1484, 0.9869, 0.1485, 0.9765, 0.7479, 0.9765, 0.7478, 0.9869, 0.754, 0.7304, 0.754, 0.9764, 0.7479, 0.9765, 0.7479, 0.7304, 0.1441, 0.9788, 0.1379, 0.9788, 0.1379, 0.7328, 0.1441, 0.7327, 0.1401, 0.7268, 0.7492, 0.7268, 0.7492, 0.9768, 0.1401, 0.9768, 0.1441, 0.9788, 0.7434, 0.9788, 0.7435, 0.9892, 0.1441, 0.9892, 0.144, 0.7223, 0.7434, 0.7223, 0.7434, 0.7327, 0.1441, 0.7327, 0.7496, 0.9788, 0.7434, 0.9788, 0.7434, 0.7327, 0.7496, 0.7328, 0.06948, 0.326, 0.06948, 0.2294, 0.07141, 0.2294, 0.07141, 0.326, 0.07141, 0.326, 0.07141, 0.2294, 0.139, 0.2294, 0.139, 0.326, 0.139, 0.326, 0.139, 0.2294, 0.1409, 0.2294, 0.1409, 0.326, 0.07302, 0.326, 0.07302, 0.2294, 0.1406, 0.2294, 0.1406, 0.326, 0.07141, 0.326, 0.139, 0.326, 0.139, 0.3279, 0.07141, 0.3279, 0.139, 0.2294, 0.07141, 0.2294, 0.07141, 0.2275, 0.139, 0.2275, 0.7643, 0.1544, 0.9638, 0.1544, 0.8643, 0.2364, 0.9663, 0.1537, 0.864, 0.2376, 0.7622, 0.1537, 0.9651, 0.1543, 0.8651, 0.2363, 0.7655, 0.1543, 0.7634, 0.1545, 0.9675, 0.1545, 0.8657, 0.2384, 0.7655, 0.1508, 0.9651, 0.1508, 0.9651, 0.1543, 0.7655, 0.1543, 0.9665, 0.156, 0.8665, 0.2381, 0.8651, 0.2363, 0.9651, 0.1543, 0.7641, 0.156, 0.7655, 0.1543, 0.8651, 0.2363, 0.8637, 0.2381, 0.9638, 0.1544, 0.7643, 0.1544, 0.7643, 0.1509, 0.9638, 0.1509, 0.7643, 0.1544, 0.8643, 0.2364, 0.8628, 0.2382, 0.7628, 0.1562, 0.9638, 0.1544, 0.9653, 0.1561, 0.8657, 0.2382, 0.8643, 0.2364, 0.03091, 0.6313, 0.9661, 0.6313, 0.9661, 0.6654, 0.03091, 0.6654, 0.03091, 0.3927, 0.9661, 0.3927, 0.9661, 0.4267, 0.03091, 0.4267, 0.03091, 0.4267, 0.9661, 0.4267, 0.9661, 0.4608, 0.03091, 0.4608, 0.03091, 0.4608, 0.9661, 0.4608, 0.9661, 0.4949, 0.03091, 0.4949, 0.03091, 0.4949, 0.9661, 0.4949, 0.9661, 0.529, 0.03091, 0.529, 0.03091, 0.529, 0.9661, 0.529, 0.9661, 0.5631, 0.03091, 0.5631, 0.3069, 0.241, 0.3122, 0.2358, 0.3196, 0.2358, 0.3248, 0.241, 0.3248, 0.2484, 0.3196, 0.2537, 0.3122, 0.2537, 0.3069, 0.2484, 0.03091, 0.5631, 0.9661, 0.5631, 0.9661, 0.5972, 0.03091, 0.5972, 0.03091, 0.5972, 0.9661, 0.5972, 0.9661, 0.6313, 0.03091, 0.6313, 0.03088, 0.5789, 0.9661, 0.5789, 0.9661, 0.6129, 0.03088, 0.613, 0.3453, 0.241, 0.3505, 0.2358, 0.3579, 0.2358, 0.3631, 0.241, 0.3631, 0.2484, 0.3579, 0.2537, 0.3505, 0.2537, 0.3453, 0.2484, 0.03088, 0.613, 0.9661, 0.6129, 0.9661, 0.647, 0.03088, 0.647, 0.03088, 0.3744, 0.9661, 0.3743, 0.9661, 0.4084, 0.03088, 0.4084, 0.03088, 0.4084, 0.9661, 0.4084, 0.9661, 0.4425, 0.03088, 0.4425, 0.03088, 0.4425, 0.9661, 0.4425, 0.9661, 0.4766, 0.03088, 0.4766, 0.03088, 0.4766, 0.9661, 0.4766, 0.9661, 0.5107, 0.03088, 0.5107, 0.03088, 0.5107, 0.9661, 0.5107, 0.9661, 0.5448, 0.03088, 0.5448, 0.03088, 0.5448, 0.9661, 0.5448, 0.9661, 0.5789, 0.03088, 0.5789, 0.02791, 0.5832, 0.9631, 0.5832, 0.9631, 0.6173, 0.02791, 0.6173, 0.3048, 0.2416, 0.3048, 0.249, 0.2996, 0.2542, 0.2922, 0.2542, 0.287, 0.249, 0.287, 0.2416, 0.2922, 0.2364, 0.2996, 0.2364, 0.02791, 0.6173, 0.9631, 0.6173, 0.9631, 0.6514, 0.02791, 0.6514, 0.02791, 0.3787, 0.9632, 0.3787, 0.9632, 0.4128, 0.02791, 0.4128, 0.02791, 0.4128, 0.9632, 0.4128, 0.9632, 0.4469, 0.02791, 0.4469, 0.02791, 0.4469, 0.9632, 0.4469, 0.9632, 0.481, 0.02791, 0.481, 0.02791, 0.481, 0.9632, 0.481, 0.9632, 0.5151, 0.02791, 0.5151, 0.02791, 0.5151, 0.9632, 0.5151, 0.9631, 0.5491, 0.02791, 0.5491, 0.02791, 0.5491, 0.9631, 0.5491, 0.9631, 0.5832, 0.02791, 0.5832, 0.02521, 0.6041, 0.9604, 0.6041, 0.9604, 0.6382, 0.02521, 0.6382, 0.3252, 0.2414, 0.3252, 0.2488, 0.32, 0.2541, 0.3126, 0.2541, 0.3074, 0.2488, 0.3074, 0.2414, 0.3126, 0.2362, 0.32, 0.2362, 0.02521, 0.6382, 0.9604, 0.6382, 0.9604, 0.6723, 0.02521, 0.6723, 0.02521, 0.3996, 0.9604, 0.3996, 0.9604, 0.4337, 0.02521, 0.4337, 0.02521, 0.4337, 0.9604, 0.4337, 0.9604, 0.4678, 0.02521, 0.4678, 0.02521, 0.4678, 0.9604, 0.4678, 0.9604, 0.5019, 0.02521, 0.5019, 0.02521, 0.5019, 0.9604, 0.5019, 0.9604, 0.536, 0.02521, 0.536, 0.02521, 0.536, 0.9604, 0.536, 0.9604, 0.5701, 0.02521, 0.5701, 0.02521, 0.5701, 0.9604, 0.5701, 0.9604, 0.6041, 0.02521, 0.6041, 0.01147, 0.5992, 0.9467, 0.5992, 0.9467, 0.6333, 0.01147, 0.6333, 0.3197, 0.2351, 0.3249, 0.2404, 0.3249, 0.2477, 0.3197, 0.253, 0.3123, 0.253, 0.3071, 0.2477, 0.3071, 0.2404, 0.3123, 0.2351, 0.01147, 0.6333, 0.9467, 0.6333, 0.9467, 0.6674, 0.01147, 0.6674, 0.01147, 0.3947, 0.9467, 0.3947, 0.9467, 0.4288, 0.01147, 0.4288, 0.01147, 0.4288, 0.9467, 0.4288, 0.9467, 0.4629, 0.01147, 0.4629, 0.01147, 0.4629, 0.9467, 0.4629, 0.9467, 0.4969, 0.01147, 0.4969, 0.01147, 0.4969, 0.9467, 0.4969, 0.9467, 0.531, 0.01147, 0.531, 0.01147, 0.531, 0.9467, 0.531, 0.9467, 0.5651, 0.01147, 0.5651, 0.01147, 0.5651, 0.9467, 0.5651, 0.9467, 0.5992, 0.01147, 0.5992, 0.02791, 0.592, 0.9632, 0.592, 0.9632, 0.6261, 0.02791, 0.6261, 0.3062, 0.2408, 0.3062, 0.2482, 0.3009, 0.2534, 0.2936, 0.2534, 0.2883, 0.2482, 0.2883, 0.2408, 0.2936, 0.2356, 0.3009, 0.2356, 0.02791, 0.6261, 0.9632, 0.6261, 0.9632, 0.6602, 0.02791, 0.6602, 0.02791, 0.3875, 0.9632, 0.3875, 0.9632, 0.4216, 0.02791, 0.4216, 0.02791, 0.4216, 0.9632, 0.4216, 0.9632, 0.4556, 0.02791, 0.4556, 0.02791, 0.4556, 0.9632, 0.4556, 0.9632, 0.4897, 0.02791, 0.4897, 0.02791, 0.4897, 0.9632, 0.4897, 0.9632, 0.5238, 0.02791, 0.5238, 0.02791, 0.5238, 0.9632, 0.5238, 0.9632, 0.5579, 0.02791, 0.5579, 0.02791, 0.5579, 0.9632, 0.5579, 0.9632, 0.592, 0.02791, 0.592, 0.01717, 0.5992, 0.9524, 0.5992, 0.9524, 0.6333, 0.01717, 0.6333, 0.3434, 0.2416, 0.3434, 0.249, 0.3382, 0.2542, 0.3308, 0.2542, 0.3256, 0.249, 0.3256, 0.2416, 0.3308, 0.2364, 0.3382, 0.2364, 0.01717, 0.6333, 0.9524, 0.6333, 0.9524, 0.6674, 0.01717, 0.6674, 0.01717, 0.3947, 0.9524, 0.3947, 0.9524, 0.4288, 0.01717, 0.4288, 0.01717, 0.4288, 0.9524, 0.4288, 0.9524, 0.4629, 0.01717, 0.4629, 0.01717, 0.4629, 0.9524, 0.4629, 0.9524, 0.4969, 0.01717, 0.4969, 0.01717, 0.4969, 0.9524, 0.4969, 0.9524, 0.531, 0.01717, 0.531, 0.01717, 0.531, 0.9524, 0.531, 0.9524, 0.5651, 0.01717, 0.5651, 0.01717, 0.5651, 0.9524, 0.5651, 0.9524, 0.5992, 0.01717, 0.5992, 0.9453, 0.5349, 0.07037, 0.5349, 0.07037, 0.5008, 0.9453, 0.5008, 0.9453, 0.5008, 0.07037, 0.5008, 0.07037, 0.4667, 0.9453, 0.4667, 0.9453, 0.4667, 0.07037, 0.4667, 0.07037, 0.4327, 0.9453, 0.4327, 0.9453, 0.4327, 0.07037, 0.4327, 0.07037, 0.3986, 0.9453, 0.3986, 0.9453, 0.6713, 0.07037, 0.6713, 0.07037, 0.6372, 0.9453, 0.6372, 0.9453, 0.6372, 0.07037, 0.6372, 0.07037, 0.6031, 0.9453, 0.6031, 0.9453, 0.6031, 0.07037, 0.6031, 0.07037, 0.569, 0.9453, 0.569, 0.9453, 0.569, 0.07037, 0.569, 0.07037, 0.5349, 0.9453, 0.5349, 0.9569, 0.5796, 0.08194, 0.5796, 0.08194, 0.5455, 0.9569, 0.5455, 0.9569, 0.5455, 0.08194, 0.5455, 0.08194, 0.5114, 0.9569, 0.5114, 0.9569, 0.5114, 0.08194, 0.5114, 0.08194, 0.4774, 0.9569, 0.4774, 0.9569, 0.4774, 0.08194, 0.4774, 0.08194, 0.4433, 0.9569, 0.4433, 0.9569, 0.4433, 0.08194, 0.4433, 0.08194, 0.4092, 0.9569, 0.4092, 0.9569, 0.6819, 0.08194, 0.6819, 0.08194, 0.6478, 0.9569, 0.6478, 0.9569, 0.6478, 0.08194, 0.6478, 0.08194, 0.6137, 0.9569, 0.6137, 0.9569, 0.6137, 0.08194, 0.6137, 0.08194, 0.5796, 0.9569, 0.5796, 0.9488, 0.5633, 0.07388, 0.5633, 0.07388, 0.5292, 0.9488, 0.5292, 0.9488, 0.5292, 0.07388, 0.5292, 0.07388, 0.4952, 0.9488, 0.4952, 0.9488, 0.4952, 0.07388, 0.4952, 0.07388, 0.4611, 0.9488, 0.4611, 0.9488, 0.4611, 0.07388, 0.4611, 0.07388, 0.427, 0.9488, 0.427, 0.9488, 0.427, 0.07388, 0.427, 0.07388, 0.3929, 0.9488, 0.3929, 0.9488, 0.6656, 0.07388, 0.6656, 0.07388, 0.6315, 0.9488, 0.6315, 0.9488, 0.6315, 0.07388, 0.6315, 0.07388, 0.5974, 0.9488, 0.5974, 0.9488, 0.5974, 0.07388, 0.5974, 0.07388, 0.5633, 0.9488, 0.5633, 0.9512, 0.5696, 0.07627, 0.5696, 0.07627, 0.5355, 0.9512, 0.5355, 0.9512, 0.5355, 0.07627, 0.5355, 0.07627, 0.5014, 0.9512, 0.5014, 0.9512, 0.5014, 0.07627, 0.5014, 0.07627, 0.4673, 0.9512, 0.4673, 0.9512, 0.4673, 0.07627, 0.4673, 0.07627, 0.4332, 0.9512, 0.4332, 0.9512, 0.4332, 0.07627, 0.4332, 0.07627, 0.3991, 0.9512, 0.3991, 0.9512, 0.6718, 0.07627, 0.6718, 0.07627, 0.6377, 0.9512, 0.6377, 0.9512, 0.6377, 0.07627, 0.6377, 0.07627, 0.6036, 0.9512, 0.6036, 0.9512, 0.6036, 0.07627, 0.6036, 0.07627, 0.5696, 0.9512, 0.5696, 0.9477, 0.5683, 0.07275, 0.5683, 0.07275, 0.5342, 0.9477, 0.5342, 0.9477, 0.5342, 0.07275, 0.5342, 0.07275, 0.5001, 0.9477, 0.5001, 0.9477, 0.5001, 0.07275, 0.5001, 0.07275, 0.466, 0.9477, 0.466, 0.9477, 0.466, 0.07275, 0.466, 0.07275, 0.4319, 0.9477, 0.4319, 0.9477, 0.4319, 0.07275, 0.4319, 0.07275, 0.3978, 0.9477, 0.3978, 0.9477, 0.6705, 0.07275, 0.6705, 0.07275, 0.6364, 0.9477, 0.6364, 0.9477, 0.6364, 0.07275, 0.6364, 0.07275, 0.6023, 0.9477, 0.6023, 0.9477, 0.6023, 0.07275, 0.6023, 0.07275, 0.5683, 0.9477, 0.5683, 0.9283, 0.5607, 0.05335, 0.5607, 0.05335, 0.5267, 0.9283, 0.5267, 0.9283, 0.5267, 0.05335, 0.5267, 0.05335, 0.4926, 0.9283, 0.4926, 0.9283, 0.4926, 0.05335, 0.4926, 0.05335, 0.4585, 0.9283, 0.4585, 0.9283, 0.4585, 0.05335, 0.4585, 0.05335, 0.4244, 0.9283, 0.4244, 0.9283, 0.4244, 0.05335, 0.4244, 0.05334, 0.3903, 0.9283, 0.3903, 0.9283, 0.663, 0.05335, 0.663, 0.05335, 0.6289, 0.9283, 0.6289, 0.9283, 0.6289, 0.05335, 0.6289, 0.05335, 0.5948, 0.9283, 0.5948, 0.9283, 0.5948, 0.05335, 0.5948, 0.05335, 0.5607, 0.9283, 0.5607, 0.9477, 0.5556, 0.07276, 0.5556, 0.07275, 0.5215, 0.9477, 0.5215, 0.9477, 0.5215, 0.07275, 0.5215, 0.07275, 0.4875, 0.9477, 0.4874, 0.9477, 0.4874, 0.07275, 0.4875, 0.07275, 0.4534, 0.9477, 0.4534, 0.9477, 0.4534, 0.07275, 0.4534, 0.07275, 0.4193, 0.9477, 0.4193, 0.9477, 0.4193, 0.07275, 0.4193, 0.07275, 0.3852, 0.9477, 0.3852, 0.9477, 0.6579, 0.07276, 0.6579, 0.07276, 0.6238, 0.9477, 0.6238, 0.9477, 0.6238, 0.07276, 0.6238, 0.07276, 0.5897, 0.9477, 0.5897, 0.9477, 0.5897, 0.07276, 0.5897, 0.07276, 0.5556, 0.9477, 0.5556, 0.6764, 0.5334, 0.9102, 0.5334, 0.9102, 0.5675, 0.6764, 0.5675, 0.6764, 0.5675, 0.9102, 0.5675, 0.9102, 0.6016, 0.6764, 0.6016, 0.6764, 0.6016, 0.9102, 0.6016, 0.9102, 0.6357, 0.6764, 0.6357, 0.6764, 0.6357, 0.9102, 0.6357, 0.9102, 0.6697, 0.6764, 0.6697, 0.6764, 0.397, 0.9102, 0.397, 0.9102, 0.4311, 0.6764, 0.4311, 0.6764, 0.4311, 0.9102, 0.4311, 0.9102, 0.4652, 0.6764, 0.4652, 0.3312, 0.2358, 0.3386, 0.2358, 0.3439, 0.241, 0.3439, 0.2484, 0.3386, 0.2537, 0.3312, 0.2537, 0.326, 0.2484, 0.326, 0.241, 0.6764, 0.4652, 0.9102, 0.4652, 0.9102, 0.4993, 0.6764, 0.4993, 0.6764, 0.4993, 0.9102, 0.4993, 0.9102, 0.5334, 0.6764, 0.5334, 0.1096, 0.4993, 0.4426, 0.4993, 0.4426, 0.5334, 0.1096, 0.5334, 0.4426, 0.4993, 0.6764, 0.4993, 0.6764, 0.5334, 0.4426, 0.5334, 0.1096, 0.4652, 0.4426, 0.4652, 0.4426, 0.4993, 0.1096, 0.4993, 0.4426, 0.4652, 0.6764, 0.4652, 0.6764, 0.4993, 0.4426, 0.4993, 0.1096, 0.4311, 0.4426, 0.4311, 0.4426, 0.4652, 0.1096, 0.4652, 0.4426, 0.4311, 0.6764, 0.4311, 0.6764, 0.4652, 0.4426, 0.4652, 0.1096, 0.3971, 0.4426, 0.397, 0.4426, 0.4311, 0.1096, 0.4311, 0.4426, 0.397, 0.6764, 0.397, 0.6764, 0.4311, 0.4426, 0.4311, 0.1096, 0.6357, 0.4426, 0.6357, 0.4426, 0.6697, 0.1096, 0.6697, 0.4426, 0.6357, 0.6764, 0.6357, 0.6764, 0.6697, 0.4426, 0.6697, 0.1096, 0.6016, 0.4426, 0.6016, 0.4426, 0.6357, 0.1096, 0.6357, 0.4426, 0.6016, 0.6764, 0.6016, 0.6764, 0.6357, 0.4426, 0.6357, 0.1096, 0.5675, 0.4426, 0.5675, 0.4426, 0.6016, 0.1096, 0.6016, 0.4426, 0.5675, 0.6764, 0.5675, 0.6764, 0.6016, 0.4426, 0.6016, 0.1096, 0.5334, 0.4426, 0.5334, 0.4426, 0.5675, 0.1096, 0.5675, 0.4426, 0.5334, 0.6764, 0.5334, 0.6764, 0.5675, 0.4426, 0.5675, 0.4729, 0.5308, 0.7067, 0.5308, 0.7067, 0.5649, 0.4729, 0.5649, 0.1399, 0.5308, 0.4729, 0.5308, 0.4729, 0.5649, 0.1399, 0.5649, 0.005243, 0.5308, 0.1399, 0.5308, 0.1399, 0.5649, 0.005243, 0.5649, 0.4729, 0.5649, 0.7067, 0.5649, 0.7067, 0.599, 0.4729, 0.599, 0.1399, 0.5649, 0.4729, 0.5649, 0.4729, 0.599, 0.1399, 0.599, 0.005243, 0.5649, 0.1399, 0.5649, 0.1399, 0.599, 0.005243, 0.599, 0.4729, 0.599, 0.7067, 0.599, 0.7067, 0.633, 0.4729, 0.633, 0.1399, 0.599, 0.4729, 0.599, 0.4729, 0.633, 0.1399, 0.633, 0.005243, 0.599, 0.1399, 0.599, 0.1399, 0.633, 0.005243, 0.633, 0.4729, 0.633, 0.7067, 0.633, 0.7067, 0.6671, 0.4729, 0.6671, 0.1399, 0.633, 0.4729, 0.633, 0.4729, 0.6671, 0.1399, 0.6671, 0.005243, 0.633, 0.1399, 0.633, 0.1399, 0.6671, 0.005243, 0.6671, 0.4729, 0.3944, 0.7067, 0.3944, 0.7067, 0.4285, 0.4729, 0.4285, 0.1399, 0.3944, 0.4729, 0.3944, 0.4729, 0.4285, 0.1399, 0.4285, 0.005243, 0.3944, 0.1399, 0.3944, 0.1399, 0.4285, 0.005243, 0.4285, 0.4729, 0.4285, 0.7067, 0.4285, 0.7067, 0.4626, 0.4729, 0.4626, 0.7047, 0.5316, 0.9386, 0.5327, 0.9384, 0.5667, 0.7046, 0.5658, 0.7046, 0.5658, 0.9384, 0.5667, 0.9383, 0.6008, 0.7046, 0.5999, 0.7046, 0.5999, 0.9383, 0.6008, 0.9382, 0.6349, 0.7045, 0.634, 0.7045, 0.634, 0.9382, 0.6349, 0.938, 0.6689, 0.7044, 0.668, 0.7045, 0.3996, 0.938, 0.3967, 0.9385, 0.4307, 0.7047, 0.4337, 0.7047, 0.4337, 0.9385, 0.4307, 0.939, 0.4647, 0.7049, 0.4656, 0.3067, 0.241, 0.312, 0.2358, 0.3194, 0.2358, 0.3246, 0.241, 0.3246, 0.2484, 0.3194, 0.2537, 0.312, 0.2537, 0.3067, 0.2484, 0.7049, 0.4656, 0.939, 0.4647, 0.9387, 0.4986, 0.7048, 0.4975, 0.7048, 0.4975, 0.9387, 0.4986, 0.9386, 0.5327, 0.7047, 0.5316, 0.1375, 0.4986, 0.4706, 0.4975, 0.4706, 0.5316, 0.1376, 0.5327, 0.4706, 0.4975, 0.7048, 0.4975, 0.7047, 0.5316, 0.4706, 0.5316, 0.1373, 0.4646, 0.4705, 0.4656, 0.4706, 0.4975, 0.1375, 0.4986, 0.4705, 0.4656, 0.7049, 0.4656, 0.7048, 0.4975, 0.4706, 0.4975, 0.1377, 0.4306, 0.4707, 0.4337, 0.4705, 0.4656, 0.1373, 0.4646, 0.4707, 0.4337, 0.7047, 0.4337, 0.7049, 0.4656, 0.4705, 0.4656, 0.1381, 0.3965, 0.4708, 0.3996, 0.4707, 0.4337, 0.1377, 0.4306, 0.4708, 0.3996, 0.7045, 0.3996, 0.7047, 0.4337, 0.4707, 0.4337, 0.138, 0.6349, 0.4708, 0.6339, 0.4708, 0.668, 0.1381, 0.6689, 0.4708, 0.6339, 0.7045, 0.634, 0.7044, 0.668, 0.4708, 0.668, 0.1379, 0.6008, 0.4707, 0.5998, 0.4708, 0.6339, 0.138, 0.6349, 0.4707, 0.5998, 0.7046, 0.5999, 0.7045, 0.634, 0.4708, 0.6339, 0.1378, 0.5667, 0.4707, 0.5657, 0.4707, 0.5998, 0.1379, 0.6008, 0.4707, 0.5657, 0.7046, 0.5658, 0.7046, 0.5999, 0.4707, 0.5998, 0.1376, 0.5327, 0.4706, 0.5316, 0.4707, 0.5657, 0.1378, 0.5667, 0.4706, 0.5316, 0.7047, 0.5316, 0.7046, 0.5658, 0.4707, 0.5657, 0.3308, 0.5352, 0.5646, 0.5352, 0.5646, 0.5692, 0.3308, 0.5692, 0.3308, 0.5692, 0.5646, 0.5692, 0.5646, 0.6033, 0.3308, 0.6033, 0.3308, 0.6033, 0.5646, 0.6033, 0.5646, 0.6374, 0.3308, 0.6374, 0.3308, 0.6374, 0.5646, 0.6374, 0.5646, 0.6715, 0.3308, 0.6715, 0.3308, 0.3988, 0.5646, 0.3988, 0.5646, 0.4329, 0.3308, 0.4329, 0.3308, 0.4329, 0.5646, 0.4329, 0.5646, 0.467, 0.3308, 0.467, 0.3202, 0.2356, 0.3254, 0.2408, 0.3254, 0.2482, 0.3202, 0.2534, 0.3128, 0.2534, 0.3076, 0.2482, 0.3076, 0.2408, 0.3128, 0.2356, 0.3308, 0.467, 0.5646, 0.467, 0.5646, 0.5011, 0.3308, 0.5011, 0.3308, 0.5011, 0.5646, 0.5011, 0.5646, 0.5352, 0.3308, 0.5352, 0.4217, 0.4895, 0.7547, 0.4895, 0.7547, 0.5236, 0.4217, 0.5236, 0.4217, 0.4554, 0.7547, 0.4554, 0.7547, 0.4895, 0.4217, 0.4895, 0.4217, 0.4214, 0.7547, 0.4214, 0.7547, 0.4554, 0.4217, 0.4554, 0.4217, 0.3873, 0.7547, 0.3873, 0.7547, 0.4214, 0.4217, 0.4214, 0.4217, 0.6259, 0.7547, 0.6259, 0.7547, 0.66, 0.4217, 0.66, 0.4217, 0.5918, 0.7547, 0.5918, 0.7547, 0.6259, 0.4217, 0.6259, 0.4217, 0.5577, 0.7547, 0.5577, 0.7547, 0.5918, 0.4217, 0.5918, 0.4217, 0.5236, 0.7547, 0.5236, 0.7547, 0.5577, 0.4217, 0.5577, 0.4875, 0.5264, 0.7213, 0.5264, 0.7213, 0.5605, 0.4875, 0.5605, 0.4875, 0.5605, 0.7213, 0.5605, 0.7213, 0.5946, 0.4875, 0.5946, 0.4875, 0.5946, 0.7213, 0.5946, 0.7213, 0.6287, 0.4875, 0.6287, 0.4875, 0.6287, 0.7213, 0.6287, 0.7213, 0.6627, 0.4875, 0.6627, 0.4875, 0.3901, 0.7213, 0.3901, 0.7213, 0.4241, 0.4875, 0.4241, 0.4875, 0.4241, 0.7213, 0.4241, 0.7213, 0.4582, 0.4875, 0.4582, 0.3394, 0.2357, 0.3446, 0.241, 0.3446, 0.2484, 0.3394, 0.2536, 0.332, 0.2536, 0.3268, 0.2484, 0.3268, 0.241, 0.332, 0.2357, 0.4875, 0.4582, 0.7213, 0.4582, 0.7213, 0.4923, 0.4875, 0.4923, 0.4875, 0.4923, 0.7213, 0.4923, 0.7213, 0.5264, 0.4875, 0.5264, 0.4451, 0.503, 0.7781, 0.503, 0.7781, 0.5371, 0.4451, 0.5371, 0.4451, 0.469, 0.7781, 0.469, 0.7781, 0.503, 0.4451, 0.503, 0.4451, 0.4349, 0.7781, 0.4349, 0.7781, 0.469, 0.4451, 0.469, 0.4451, 0.4008, 0.7781, 0.4008, 0.7781, 0.4349, 0.4451, 0.4349, 0.4451, 0.6394, 0.7781, 0.6394, 0.7781, 0.6735, 0.4451, 0.6735, 0.4451, 0.6053, 0.7781, 0.6053, 0.7781, 0.6394, 0.4451, 0.6394, 0.4451, 0.5712, 0.7781, 0.5712, 0.7781, 0.6053, 0.4451, 0.6053, 0.4451, 0.5371, 0.7781, 0.5371, 0.7781, 0.5712, 0.4451, 0.5712, 0.1399, 0.4285, 0.4729, 0.4285, 0.4729, 0.4626, 0.1399, 0.4626, 0.005243, 0.4285, 0.1399, 0.4285, 0.1399, 0.4626, 0.005243, 0.4626, 0.4729, 0.4626, 0.7067, 0.4626, 0.7067, 0.4967, 0.4729, 0.4967, 0.1399, 0.4626, 0.4729, 0.4626, 0.4729, 0.4967, 0.1399, 0.4967, 0.005243, 0.4626, 0.1399, 0.4626, 0.1399, 0.4967, 0.005243, 0.4967, 0.4729, 0.4967, 0.7067, 0.4967, 0.7067, 0.5308, 0.4729, 0.5308, 0.1399, 0.4967, 0.4729, 0.4967, 0.4729, 0.5308, 0.1399, 0.5308, 0.005243, 0.4967, 0.1399, 0.4967, 0.1399, 0.5308, 0.005243, 0.5308, 0.7067, 0.4967, 0.9405, 0.4967, 0.9405, 0.5308, 0.7067, 0.5308, 0.7067, 0.4626, 0.9405, 0.4626, 0.9405, 0.4967, 0.7067, 0.4967, 0.3574, 0.2364, 0.3627, 0.2416, 0.3627, 0.249, 0.3574, 0.2542, 0.3501, 0.2542, 0.3448, 0.249, 0.3448, 0.2416, 0.3501, 0.2364, 0.7067, 0.4285, 0.9405, 0.4285, 0.9405, 0.4626, 0.7067, 0.4626, 0.7067, 0.3944, 0.9405, 0.3944, 0.9405, 0.4285, 0.7067, 0.4285, 0.7067, 0.633, 0.9405, 0.633, 0.9405, 0.6671, 0.7067, 0.6671, 0.7067, 0.599, 0.9405, 0.599, 0.9405, 0.633, 0.7067, 0.633, 0.7067, 0.5649, 0.9405, 0.5649, 0.9405, 0.599, 0.7067, 0.599, 0.7067, 0.5308, 0.9405, 0.5308, 0.9405, 0.5649, 0.7067, 0.5649, 0.6883, 0.5276, 0.9222, 0.5267, 0.9223, 0.5608, 0.6884, 0.5618, 0.6884, 0.5618, 0.9223, 0.5608, 0.9226, 0.5947, 0.6885, 0.5939, 0.6885, 0.5939, 0.9226, 0.5947, 0.9221, 0.6287, 0.6883, 0.626, 0.6883, 0.626, 0.9221, 0.6287, 0.9217, 0.6628, 0.6881, 0.6601, 0.6881, 0.3913, 0.9217, 0.3905, 0.9218, 0.4245, 0.6881, 0.4253, 0.6881, 0.4253, 0.9218, 0.4245, 0.9219, 0.4586, 0.6882, 0.4594, 0.3584, 0.2362, 0.3636, 0.2414, 0.3636, 0.2488, 0.3584, 0.2541, 0.351, 0.2541, 0.3458, 0.2488, 0.3458, 0.2414, 0.351, 0.2362, 0.6882, 0.4594, 0.9219, 0.4586, 0.922, 0.4927, 0.6883, 0.4935, 0.6883, 0.4935, 0.922, 0.4927, 0.9222, 0.5267, 0.6883, 0.5276, 0.1214, 0.4926, 0.4543, 0.4935, 0.4542, 0.5276, 0.1213, 0.5266, 0.4543, 0.4935, 0.6883, 0.4935, 0.6883, 0.5276, 0.4542, 0.5276, 0.3067, 0.24, 0.312, 0.2348, 0.3194, 0.2348, 0.3246, 0.24, 0.3246, 0.2474, 0.3194, 0.2526, 0.312, 0.2526, 0.3067, 0.2474, 0.1215, 0.4585, 0.4543, 0.4594, 0.4543, 0.4935, 0.1214, 0.4926, 0.4543, 0.4594, 0.6882, 0.4594, 0.6883, 0.4935, 0.4543, 0.4935, 0.3395, 0.2356, 0.3447, 0.2408, 0.3447, 0.2482, 0.3395, 0.2534, 0.3321, 0.2534, 0.3269, 0.2482, 0.3269, 0.2408, 0.3321, 0.2356, 0.1216, 0.4244, 0.4544, 0.4253, 0.4543, 0.4594, 0.1215, 0.4585, 0.4544, 0.4253, 0.6881, 0.4253, 0.6882, 0.4594, 0.4543, 0.4594, 0.3509, 0.253, 0.3457, 0.2477, 0.3457, 0.2404, 0.3509, 0.2351, 0.3583, 0.2351, 0.3635, 0.2404, 0.3635, 0.2477, 0.3583, 0.253, 0.1217, 0.3904, 0.4544, 0.3913, 0.4544, 0.4253, 0.1216, 0.4244, 0.4544, 0.3913, 0.6881, 0.3913, 0.6881, 0.4253, 0.4544, 0.4253, 0.2929, 0.236, 0.3003, 0.236, 0.3055, 0.2412, 0.3055, 0.2486, 0.3003, 0.2539, 0.2929, 0.2539, 0.2877, 0.2486, 0.2877, 0.2412, 0.1213, 0.6287, 0.4543, 0.6259, 0.4544, 0.66, 0.1216, 0.6628, 0.4543, 0.6259, 0.6883, 0.626, 0.6881, 0.6601, 0.4544, 0.66, 0.3391, 0.2362, 0.3443, 0.2414, 0.3443, 0.2488, 0.3391, 0.2541, 0.3317, 0.2541, 0.3265, 0.2488, 0.3265, 0.2414, 0.3317, 0.2362, 0.121, 0.5947, 0.4541, 0.5938, 0.4543, 0.6259, 0.1213, 0.6287, 0.4541, 0.5938, 0.6885, 0.5939, 0.6883, 0.626, 0.4543, 0.6259, 0.1212, 0.5607, 0.4542, 0.5618, 0.4541, 0.5938, 0.121, 0.5947, 0.4542, 0.5618, 0.6884, 0.5618, 0.6885, 0.5939, 0.4541, 0.5938, 0.1213, 0.5266, 0.4542, 0.5276, 0.4542, 0.5618, 0.1212, 0.5607, 0.4542, 0.5276, 0.6883, 0.5276, 0.6884, 0.5618, 0.4542, 0.5618, 0.7124, 0.5295, 0.9462, 0.5295, 0.9462, 0.5636, 0.7124, 0.5636, 0.7124, 0.5636, 0.9462, 0.5636, 0.9462, 0.5977, 0.7124, 0.5977, 0.7124, 0.5977, 0.9462, 0.5977, 0.9462, 0.6317, 0.7124, 0.6317, 0.7124, 0.6317, 0.9462, 0.6317, 0.9462, 0.6658, 0.7124, 0.6658, 0.7124, 0.3931, 0.9462, 0.3931, 0.9462, 0.4272, 0.7124, 0.4272, 0.7124, 0.4272, 0.9462, 0.4272, 0.9462, 0.4613, 0.7124, 0.4613, 0.3004, 0.2351, 0.3057, 0.2404, 0.3057, 0.2477, 0.3004, 0.253, 0.2931, 0.253, 0.2878, 0.2477, 0.2878, 0.2404, 0.2931, 0.2351, 0.7124, 0.4613, 0.9462, 0.4613, 0.9462, 0.4954, 0.7124, 0.4954, 0.7124, 0.4954, 0.9462, 0.4954, 0.9462, 0.5295, 0.7124, 0.5295, 0.01092, 0.4954, 0.1456, 0.4954, 0.1456, 0.5295, 0.01092, 0.5295, 0.1456, 0.4954, 0.4785, 0.4954, 0.4785, 0.5295, 0.1456, 0.5295, 0.4785, 0.4954, 0.7124, 0.4954, 0.7124, 0.5295, 0.4785, 0.5295, 0.01092, 0.4613, 0.1456, 0.4613, 0.1456, 0.4954, 0.01092, 0.4954, 0.1456, 0.4613, 0.4785, 0.4613, 0.4785, 0.4954, 0.1456, 0.4954, 0.4785, 0.4613, 0.7124, 0.4613, 0.7124, 0.4954, 0.4785, 0.4954, 0.01092, 0.4272, 0.1456, 0.4272, 0.1456, 0.4613, 0.01092, 0.4613, 0.1456, 0.4272, 0.4785, 0.4272, 0.4785, 0.4613, 0.1456, 0.4613, 0.4785, 0.4272, 0.7124, 0.4272, 0.7124, 0.4613, 0.4785, 0.4613, 0.01092, 0.3931, 0.1456, 0.3931, 0.1456, 0.4272, 0.01092, 0.4272, 0.1456, 0.3931, 0.4785, 0.3931, 0.4785, 0.4272, 0.1456, 0.4272, 0.4785, 0.3931, 0.7124, 0.3931, 0.7124, 0.4272, 0.4785, 0.4272, 0.01092, 0.6317, 0.1456, 0.6317, 0.1456, 0.6658, 0.01092, 0.6658, 0.1456, 0.6317, 0.4785, 0.6317, 0.4785, 0.6658, 0.1456, 0.6658, 0.4785, 0.6317, 0.7124, 0.6317, 0.7124, 0.6658, 0.4785, 0.6658, 0.01092, 0.5977, 0.1456, 0.5977, 0.1456, 0.6317, 0.01092, 0.6317, 0.1456, 0.5977, 0.4785, 0.5977, 0.4785, 0.6317, 0.1456, 0.6317, 0.4785, 0.5977, 0.7124, 0.5977, 0.7124, 0.6317, 0.4785, 0.6317, 0.01092, 0.5636, 0.1456, 0.5636, 0.1456, 0.5977, 0.01092, 0.5977, 0.1456, 0.5636, 0.4785, 0.5636, 0.4785, 0.5977, 0.1456, 0.5977, 0.4785, 0.5636, 0.7124, 0.5636, 0.7124, 0.5977, 0.4785, 0.5977, 0.01092, 0.5295, 0.1456, 0.5295, 0.1456, 0.5636, 0.01092, 0.5636, 0.1456, 0.5295, 0.4785, 0.5295, 0.4785, 0.5636, 0.1456, 0.5636, 0.4785, 0.5295, 0.7124, 0.5295, 0.7124, 0.5636, 0.4785, 0.5636, 0.2877, 0.241, 0.2929, 0.2358, 0.3003, 0.2358, 0.3055, 0.241, 0.3055, 0.2484, 0.3003, 0.2537, 0.2929, 0.2537, 0.2877, 0.2484, 0.3395, 0.2534, 0.3321, 0.2534, 0.3269, 0.2482, 0.3269, 0.2408, 0.3321, 0.2356, 0.3395, 0.2356, 0.3447, 0.2408, 0.3447, 0.2482, 0.3469, 0.2482, 0.3469, 0.2408, 0.3521, 0.2355, 0.3595, 0.2355, 0.3647, 0.2408, 0.3647, 0.2482, 0.3595, 0.2534, 0.3521, 0.2534, 0.3442, 0.2492, 0.339, 0.2545, 0.3316, 0.2545, 0.3264, 0.2492, 0.3264, 0.2418, 0.3316, 0.2366, 0.339, 0.2366, 0.3442, 0.2418, 0.9605, 0.6439, 0.9605, 0.678, 0.02523, 0.678, 0.02523, 0.6439, 0.9605, 0.4053, 0.9605, 0.4394, 0.02523, 0.4394, 0.02523, 0.4053, 0.9605, 0.4394, 0.9605, 0.4735, 0.02523, 0.4735, 0.02523, 0.4394, 0.9605, 0.4735, 0.9605, 0.5076, 0.02523, 0.5076, 0.02523, 0.4735, 0.9605, 0.5076, 0.9605, 0.5416, 0.02523, 0.5416, 0.02523, 0.5076, 0.9605, 0.5416, 0.9605, 0.5757, 0.02523, 0.5757, 0.02523, 0.5416, 0.3631, 0.24, 0.3631, 0.2474, 0.3579, 0.2526, 0.3505, 0.2526, 0.3453, 0.2474, 0.3453, 0.24, 0.3505, 0.2348, 0.3579, 0.2348, 0.9605, 0.5757, 0.9605, 0.6098, 0.02523, 0.6098, 0.02523, 0.5757, 0.9605, 0.6098, 0.9605, 0.6439, 0.02523, 0.6439, 0.02523, 0.6098, 0.9588, 0.5891, 0.9588, 0.6232, 0.02352, 0.6232, 0.02352, 0.5891, 0.3001, 0.2358, 0.3053, 0.241, 0.3053, 0.2484, 0.3001, 0.2537, 0.2927, 0.2537, 0.2875, 0.2484, 0.2875, 0.241, 0.2927, 0.2358, 0.9588, 0.6232, 0.9588, 0.6573, 0.02352, 0.6573, 0.02352, 0.6232, 0.9588, 0.3846, 0.9588, 0.4187, 0.02352, 0.4187, 0.02352, 0.3846, 0.9588, 0.4187, 0.9588, 0.4528, 0.02352, 0.4528, 0.02352, 0.4187, 0.9588, 0.4528, 0.9588, 0.4868, 0.02352, 0.4868, 0.02352, 0.4528, 0.9588, 0.4868, 0.9588, 0.5209, 0.02352, 0.5209, 0.02352, 0.4868, 0.9588, 0.5209, 0.9588, 0.555, 0.02352, 0.555, 0.02352, 0.5209, 0.9588, 0.555, 0.9588, 0.5891, 0.02352, 0.5891, 0.02352, 0.555, 0.9605, 0.5902, 0.9605, 0.6243, 0.02523, 0.6243, 0.02523, 0.5902, 0.3189, 0.2542, 0.3115, 0.2542, 0.3063, 0.249, 0.3063, 0.2416, 0.3115, 0.2364, 0.3189, 0.2364, 0.3241, 0.2416, 0.3241, 0.249, 0.9605, 0.6243, 0.9605, 0.6584, 0.02523, 0.6584, 0.02523, 0.6243, 0.9605, 0.3857, 0.9605, 0.4198, 0.02523, 0.4198, 0.02523, 0.3857, 0.9605, 0.4198, 0.9605, 0.4539, 0.02523, 0.4539, 0.02523, 0.4198, 0.9605, 0.4539, 0.9605, 0.488, 0.02523, 0.488, 0.02523, 0.4539, 0.9605, 0.488, 0.9605, 0.522, 0.02523, 0.522, 0.02523, 0.488, 0.9605, 0.522, 0.9605, 0.5561, 0.02523, 0.5561, 0.02523, 0.522, 0.9605, 0.5561, 0.9605, 0.5902, 0.02523, 0.5902, 0.02523, 0.5561, 0.953, 0.5896, 0.953, 0.6237, 0.01776, 0.6237, 0.01776, 0.5896, 0.2989, 0.2355, 0.3041, 0.2408, 0.3041, 0.2482, 0.2989, 0.2534, 0.2915, 0.2534, 0.2863, 0.2482, 0.2863, 0.2408, 0.2915, 0.2355, 0.953, 0.6237, 0.953, 0.6578, 0.01776, 0.6578, 0.01776, 0.6237, 0.953, 0.3851, 0.953, 0.4192, 0.01776, 0.4192, 0.01776, 0.3851, 0.953, 0.4192, 0.953, 0.4533, 0.01776, 0.4533, 0.01776, 0.4192, 0.953, 0.4533, 0.953, 0.4874, 0.01776, 0.4874, 0.01776, 0.4533, 0.953, 0.4874, 0.953, 0.5215, 0.01776, 0.5215, 0.01776, 0.4874, 0.953, 0.5215, 0.953, 0.5556, 0.01776, 0.5556, 0.01776, 0.5215, 0.953, 0.5556, 0.953, 0.5896, 0.01776, 0.5896, 0.01776, 0.5556, 0.9718, 0.6111, 0.9718, 0.6452, 0.03655, 0.6452, 0.03655, 0.6111, 0.364, 0.2482, 0.3588, 0.2534, 0.3514, 0.2534, 0.3462, 0.2482, 0.3462, 0.2408, 0.3514, 0.2356, 0.3588, 0.2356, 0.364, 0.2408, 0.9718, 0.6452, 0.9718, 0.6793, 0.03655, 0.6793, 0.03655, 0.6452, 0.9718, 0.4066, 0.9718, 0.4407, 0.03655, 0.4407, 0.03655, 0.4066, 0.9718, 0.4407, 0.9718, 0.4748, 0.03655, 0.4748, 0.03655, 0.4407, 0.9718, 0.4748, 0.9718, 0.5089, 0.03655, 0.5089, 0.03655, 0.4748, 0.9718, 0.5089, 0.9718, 0.5429, 0.03655, 0.5429, 0.03655, 0.5089, 0.9718, 0.5429, 0.9718, 0.577, 0.03655, 0.577, 0.03655, 0.5429, 0.9718, 0.577, 0.9718, 0.6111, 0.03655, 0.6111, 0.03655, 0.577, 0.9575, 0.5876, 0.9575, 0.6217, 0.02224, 0.6217, 0.02224, 0.5876, 0.3005, 0.2541, 0.2932, 0.2541, 0.2879, 0.2488, 0.2879, 0.2414, 0.2932, 0.2362, 0.3005, 0.2362, 0.3058, 0.2414, 0.3058, 0.2488, 0.9575, 0.6217, 0.9575, 0.6558, 0.02224, 0.6558, 0.02224, 0.6217, 0.9575, 0.3831, 0.9575, 0.4172, 0.02224, 0.4172, 0.02224, 0.3831, 0.9575, 0.4172, 0.9575, 0.4513, 0.02224, 0.4513, 0.02224, 0.4172, 0.9575, 0.4513, 0.9575, 0.4854, 0.02224, 0.4854, 0.02224, 0.4513, 0.9575, 0.4854, 0.9575, 0.5194, 0.02224, 0.5194, 0.02224, 0.4854, 0.9575, 0.5194, 0.9575, 0.5535, 0.02224, 0.5535, 0.02224, 0.5194, 0.9575, 0.5535, 0.9575, 0.5876, 0.02224, 0.5876, 0.02224, 0.5535, 0.9604, 0.5915, 0.9604, 0.6256, 0.02521, 0.6256, 0.02521, 0.5915, 0.3007, 0.2541, 0.2933, 0.2541, 0.2881, 0.2488, 0.2881, 0.2414, 0.2933, 0.2362, 0.3007, 0.2362, 0.306, 0.2414, 0.306, 0.2488, 0.9604, 0.6256, 0.9604, 0.6597, 0.02521, 0.6597, 0.02521, 0.6256, 0.9604, 0.387, 0.9604, 0.4211, 0.02521, 0.4211, 0.02521, 0.387, 0.9604, 0.4211, 0.9604, 0.4552, 0.02521, 0.4552, 0.02521, 0.4211, 0.9604, 0.4552, 0.9604, 0.4893, 0.02521, 0.4892, 0.02521, 0.4552, 0.9604, 0.4893, 0.9604, 0.5233, 0.02521, 0.5233, 0.02521, 0.4892, 0.9604, 0.5233, 0.9604, 0.5574, 0.02521, 0.5574, 0.02521, 0.5233, 0.9604, 0.5574, 0.9604, 0.5915, 0.02521, 0.5915, 0.02521, 0.5574, 0.9397, 0.5279, 0.9397, 0.562, 0.06469, 0.562, 0.06469, 0.5279, 0.9397, 0.562, 0.9397, 0.5961, 0.06469, 0.5961, 0.06469, 0.562, 0.9397, 0.5961, 0.9397, 0.6302, 0.06469, 0.6302, 0.06469, 0.5961, 0.9397, 0.6302, 0.9397, 0.6643, 0.06469, 0.6643, 0.06469, 0.6302, 0.9397, 0.3916, 0.9397, 0.4257, 0.06469, 0.4257, 0.06469, 0.3916, 0.9397, 0.4257, 0.9397, 0.4598, 0.06469, 0.4598, 0.06469, 0.4257, 0.9397, 0.4598, 0.9397, 0.4939, 0.06469, 0.4939, 0.06469, 0.4598, 0.9397, 0.4939, 0.9397, 0.5279, 0.06469, 0.5279, 0.06469, 0.4939, 0.9399, 0.5101, 0.9399, 0.5442, 0.06492, 0.5442, 0.06492, 0.5101, 0.9399, 0.5442, 0.9399, 0.5783, 0.06492, 0.5783, 0.06492, 0.5442, 0.9399, 0.5783, 0.9399, 0.6124, 0.06492, 0.6124, 0.06492, 0.5783, 0.9399, 0.6124, 0.9399, 0.6465, 0.06492, 0.6465, 0.06492, 0.6124, 0.9399, 0.6465, 0.9399, 0.6806, 0.06492, 0.6806, 0.06492, 0.6465, 0.9399, 0.4079, 0.9399, 0.442, 0.06492, 0.442, 0.06492, 0.4079, 0.9399, 0.442, 0.9399, 0.4761, 0.06492, 0.4761, 0.06492, 0.442, 0.9399, 0.4761, 0.9399, 0.5101, 0.06492, 0.5101, 0.06492, 0.4761, 0.9371, 0.4895, 0.9371, 0.5236, 0.06209, 0.5236, 0.06209, 0.4895, 0.9371, 0.5236, 0.9371, 0.5577, 0.06209, 0.5577, 0.06209, 0.5236, 0.9371, 0.5577, 0.9371, 0.5918, 0.06209, 0.5918, 0.06209, 0.5577, 0.9371, 0.5918, 0.9371, 0.6259, 0.06209, 0.6259, 0.06209, 0.5918, 0.9371, 0.6259, 0.9371, 0.66, 0.06209, 0.66, 0.06209, 0.6259, 0.9371, 0.3873, 0.9371, 0.4214, 0.06209, 0.4214, 0.06209, 0.3873, 0.9371, 0.4214, 0.9371, 0.4554, 0.06209, 0.4554, 0.06209, 0.4214, 0.9371, 0.4554, 0.9371, 0.4895, 0.06209, 0.4895, 0.06209, 0.4554, 0.9375, 0.4939, 0.9375, 0.5279, 0.06253, 0.5279, 0.06253, 0.4939, 0.9375, 0.5279, 0.9375, 0.562, 0.06253, 0.562, 0.06253, 0.5279, 0.9375, 0.562, 0.9375, 0.5961, 0.06253, 0.5961, 0.06253, 0.562, 0.9375, 0.5961, 0.9375, 0.6302, 0.06253, 0.6302, 0.06253, 0.5961, 0.9375, 0.6302, 0.9375, 0.6643, 0.06253, 0.6643, 0.06253, 0.6302, 0.9375, 0.3916, 0.9375, 0.4257, 0.06253, 0.4257, 0.06253, 0.3916, 0.9375, 0.4257, 0.9375, 0.4598, 0.06253, 0.4598, 0.06253, 0.4257, 0.9375, 0.4598, 0.9375, 0.4939, 0.06253, 0.4939, 0.06253, 0.4598, 0.9257, 0.5166, 0.9257, 0.5507, 0.05074, 0.5507, 0.05074, 0.5166, 0.9257, 0.5507, 0.9257, 0.5848, 0.05074, 0.5848, 0.05074, 0.5507, 0.9257, 0.5848, 0.9257, 0.6189, 0.05074, 0.6189, 0.05074, 0.5848, 0.9257, 0.6189, 0.9257, 0.6529, 0.05074, 0.6529, 0.05074, 0.6189, 0.9257, 0.6529, 0.9257, 0.687, 0.05074, 0.687, 0.05074, 0.6529, 0.9257, 0.4143, 0.9257, 0.4484, 0.05074, 0.4484, 0.05074, 0.4143, 0.9257, 0.4484, 0.9257, 0.4825, 0.05074, 0.4825, 0.05074, 0.4484, 0.9257, 0.4825, 0.9257, 0.5166, 0.05074, 0.5166, 0.05074, 0.4825, 0.9371, 0.5153, 0.9371, 0.5494, 0.06209, 0.5494, 0.06209, 0.5153, 0.9371, 0.5494, 0.9371, 0.5835, 0.06209, 0.5835, 0.06209, 0.5494, 0.9371, 0.5835, 0.9371, 0.6176, 0.06209, 0.6176, 0.06209, 0.5835, 0.9371, 0.6176, 0.9371, 0.6516, 0.06209, 0.6517, 0.06209, 0.6176, 0.9371, 0.6516, 0.9371, 0.6857, 0.06209, 0.6857, 0.06209, 0.6517, 0.9371, 0.413, 0.9371, 0.4471, 0.06209, 0.4471, 0.06209, 0.413, 0.9371, 0.4471, 0.9371, 0.4812, 0.06209, 0.4812, 0.06209, 0.4471, 0.9371, 0.4812, 0.9371, 0.5153, 0.06209, 0.5153, 0.06209, 0.4812, 0.9432, 0.4982, 0.9432, 0.5323, 0.06821, 0.5323, 0.06821, 0.4982, 0.9432, 0.5323, 0.9432, 0.5664, 0.06821, 0.5664, 0.06821, 0.5323, 0.9432, 0.5664, 0.9432, 0.6005, 0.06821, 0.6005, 0.06821, 0.5664, 0.9432, 0.6005, 0.9432, 0.6346, 0.06821, 0.6346, 0.06821, 0.6005, 0.9432, 0.6346, 0.9432, 0.6687, 0.06821, 0.6687, 0.06821, 0.6346, 0.9432, 0.396, 0.9432, 0.4301, 0.06821, 0.4301, 0.06821, 0.396, 0.9432, 0.4301, 0.9432, 0.4642, 0.06821, 0.4642, 0.06821, 0.4301, 0.9432, 0.4642, 0.9432, 0.4982, 0.06821, 0.4982, 0.06821, 0.4642, 0.3577, 0.5469, 0.3577, 0.581, 0.1239, 0.5809, 0.1239, 0.5468, 0.3577, 0.581, 0.3577, 0.6151, 0.1238, 0.615, 0.1239, 0.5809, 0.3577, 0.6151, 0.3576, 0.6492, 0.1238, 0.6491, 0.1238, 0.615, 0.3576, 0.6492, 0.3576, 0.6833, 0.1238, 0.6832, 0.1238, 0.6491, 0.3578, 0.4106, 0.3577, 0.4447, 0.1239, 0.4446, 0.1239, 0.4105, 0.3577, 0.4447, 0.3577, 0.4788, 0.1239, 0.4786, 0.1239, 0.4446, 0.3248, 0.2412, 0.3248, 0.2486, 0.3196, 0.2539, 0.3122, 0.2539, 0.3069, 0.2486, 0.3069, 0.2412, 0.3122, 0.236, 0.3196, 0.236, 0.3577, 0.4788, 0.3577, 0.5128, 0.1239, 0.5127, 0.1239, 0.4786, 0.3577, 0.5128, 0.3577, 0.5469, 0.1239, 0.5468, 0.1239, 0.5127, 0.9245, 0.5131, 0.9245, 0.5472, 0.5915, 0.547, 0.5915, 0.513, 0.5915, 0.513, 0.5915, 0.547, 0.3577, 0.5469, 0.3577, 0.5128, 0.9245, 0.479, 0.9245, 0.5131, 0.5915, 0.513, 0.5915, 0.4789, 0.5915, 0.4789, 0.5915, 0.513, 0.3577, 0.5128, 0.3577, 0.4788, 0.9245, 0.4449, 0.9245, 0.479, 0.5915, 0.4789, 0.5916, 0.4448, 0.5916, 0.4448, 0.5915, 0.4789, 0.3577, 0.4788, 0.3577, 0.4447, 0.9245, 0.4109, 0.9245, 0.4449, 0.5916, 0.4448, 0.5916, 0.4107, 0.5916, 0.4107, 0.5916, 0.4448, 0.3577, 0.4447, 0.3578, 0.4106, 0.9244, 0.6495, 0.9244, 0.6835, 0.5914, 0.6834, 0.5915, 0.6493, 0.5915, 0.6493, 0.5914, 0.6834, 0.3576, 0.6833, 0.3576, 0.6492, 0.9244, 0.6154, 0.9244, 0.6495, 0.5915, 0.6493, 0.5915, 0.6152, 0.5915, 0.6152, 0.5915, 0.6493, 0.3576, 0.6492, 0.3577, 0.6151, 0.9245, 0.5813, 0.9244, 0.6154, 0.5915, 0.6152, 0.5915, 0.5811, 0.5915, 0.5811, 0.5915, 0.6152, 0.3577, 0.6151, 0.3577, 0.581, 0.9245, 0.5472, 0.9245, 0.5813, 0.5915, 0.5811, 0.5915, 0.547, 0.5915, 0.547, 0.5915, 0.5811, 0.3577, 0.581, 0.3577, 0.5469, 0.4785, 0.5321, 0.4785, 0.5662, 0.2447, 0.5662, 0.2447, 0.5321, 0.8115, 0.5321, 0.8115, 0.5662, 0.4785, 0.5662, 0.4785, 0.5321, 0.9462, 0.5321, 0.9462, 0.5662, 0.8115, 0.5662, 0.8115, 0.5321, 0.4785, 0.5662, 0.4785, 0.6002, 0.2447, 0.6002, 0.2447, 0.5662, 0.8115, 0.5662, 0.8115, 0.6002, 0.4785, 0.6002, 0.4785, 0.5662, 0.9462, 0.5662, 0.9462, 0.6002, 0.8115, 0.6002, 0.8115, 0.5662, 0.4785, 0.6002, 0.4785, 0.6343, 0.2447, 0.6343, 0.2447, 0.6002, 0.8115, 0.6002, 0.8115, 0.6343, 0.4785, 0.6343, 0.4785, 0.6002, 0.9462, 0.6002, 0.9462, 0.6343, 0.8115, 0.6343, 0.8115, 0.6002, 0.4785, 0.6343, 0.4785, 0.6684, 0.2447, 0.6684, 0.2447, 0.6343, 0.8115, 0.6343, 0.8115, 0.6684, 0.4785, 0.6684, 0.4785, 0.6343, 0.9462, 0.6343, 0.9462, 0.6684, 0.8115, 0.6684, 0.8115, 0.6343, 0.4785, 0.3957, 0.4785, 0.4298, 0.2447, 0.4298, 0.2447, 0.3957, 0.8115, 0.3957, 0.8115, 0.4298, 0.4785, 0.4298, 0.4785, 0.3957, 0.9462, 0.3957, 0.9462, 0.4298, 0.8115, 0.4298, 0.8115, 0.3957, 0.4785, 0.4298, 0.4785, 0.4639, 0.2447, 0.4639, 0.2447, 0.4298, 0.3655, 0.5171, 0.3656, 0.5513, 0.1318, 0.5522, 0.1316, 0.5181, 0.3656, 0.5513, 0.3656, 0.5854, 0.1319, 0.5863, 0.1318, 0.5522, 0.3656, 0.5854, 0.3657, 0.6194, 0.132, 0.6203, 0.1319, 0.5863, 0.3657, 0.6194, 0.3658, 0.6535, 0.1321, 0.6544, 0.132, 0.6203, 0.3657, 0.3851, 0.3655, 0.4191, 0.1318, 0.4162, 0.1322, 0.3821, 0.3655, 0.4191, 0.3653, 0.451, 0.1312, 0.4501, 0.1318, 0.4162, 0.3639, 0.2484, 0.3587, 0.2536, 0.3513, 0.2536, 0.3461, 0.2484, 0.3461, 0.241, 0.3513, 0.2357, 0.3587, 0.2357, 0.3639, 0.241, 0.3653, 0.451, 0.3654, 0.483, 0.1315, 0.4841, 0.1312, 0.4501, 0.3654, 0.483, 0.3655, 0.5171, 0.1316, 0.5181, 0.1315, 0.4841, 0.9327, 0.4842, 0.9325, 0.5182, 0.5996, 0.5171, 0.5996, 0.483, 0.5996, 0.483, 0.5996, 0.5171, 0.3655, 0.5171, 0.3654, 0.483, 0.9329, 0.4502, 0.9327, 0.4842, 0.5996, 0.483, 0.5997, 0.4511, 0.5997, 0.4511, 0.5996, 0.483, 0.3654, 0.483, 0.3653, 0.451, 0.9325, 0.4162, 0.9329, 0.4502, 0.5997, 0.4511, 0.5996, 0.4192, 0.5996, 0.4192, 0.5997, 0.4511, 0.3653, 0.451, 0.3655, 0.4191, 0.9322, 0.3821, 0.9325, 0.4162, 0.5996, 0.4192, 0.5994, 0.3851, 0.5994, 0.3851, 0.5996, 0.4192, 0.3655, 0.4191, 0.3657, 0.3851, 0.9322, 0.6204, 0.9321, 0.6545, 0.5994, 0.6535, 0.5994, 0.6194, 0.5994, 0.6194, 0.5994, 0.6535, 0.3658, 0.6535, 0.3657, 0.6194, 0.9323, 0.5864, 0.9322, 0.6204, 0.5994, 0.6194, 0.5995, 0.5853, 0.5995, 0.5853, 0.5994, 0.6194, 0.3657, 0.6194, 0.3656, 0.5854, 0.9324, 0.5523, 0.9323, 0.5864, 0.5995, 0.5853, 0.5995, 0.5512, 0.5995, 0.5512, 0.5995, 0.5853, 0.3656, 0.5854, 0.3656, 0.5513, 0.9325, 0.5182, 0.9324, 0.5523, 0.5995, 0.5512, 0.5996, 0.5171, 0.5996, 0.5171, 0.5995, 0.5512, 0.3656, 0.5513, 0.3655, 0.5171, 0.7667, 0.5352, 0.7667, 0.5692, 0.5329, 0.5692, 0.5329, 0.5352, 0.7667, 0.5692, 0.7667, 0.6033, 0.5329, 0.6033, 0.5329, 0.5692, 0.7667, 0.6033, 0.7667, 0.6374, 0.5329, 0.6374, 0.5329, 0.6033, 0.7667, 0.6374, 0.7667, 0.6715, 0.5329, 0.6715, 0.5329, 0.6374, 0.7667, 0.3988, 0.7667, 0.4329, 0.5329, 0.4329, 0.5329, 0.3988, 0.7667, 0.4329, 0.7667, 0.467, 0.5329, 0.467, 0.5329, 0.4329, 0.3123, 0.2366, 0.3197, 0.2366, 0.325, 0.2418, 0.325, 0.2492, 0.3197, 0.2545, 0.3123, 0.2545, 0.3071, 0.2492, 0.3071, 0.2418, 0.7667, 0.467, 0.7667, 0.5011, 0.5329, 0.5011, 0.5329, 0.467, 0.7667, 0.5011, 0.7667, 0.5352, 0.5329, 0.5352, 0.5329, 0.5011, 0.8104, 0.4982, 0.8104, 0.5323, 0.4774, 0.5323, 0.4774, 0.4982, 0.8104, 0.4641, 0.8104, 0.4982, 0.4774, 0.4982, 0.4774, 0.4641, 0.8104, 0.43, 0.8104, 0.4641, 0.4774, 0.4641, 0.4774, 0.43, 0.8104, 0.3959, 0.8104, 0.43, 0.4774, 0.43, 0.4774, 0.3959, 0.8104, 0.6345, 0.8104, 0.6686, 0.4774, 0.6686, 0.4774, 0.6345, 0.8104, 0.6004, 0.8104, 0.6345, 0.4774, 0.6345, 0.4774, 0.6004, 0.8104, 0.5664, 0.8104, 0.6004, 0.4774, 0.6004, 0.4774, 0.5664, 0.8104, 0.5323, 0.8104, 0.5664, 0.4774, 0.5664, 0.4774, 0.5323, 0.6419, 0.5194, 0.6419, 0.5535, 0.4081, 0.5535, 0.4081, 0.5194, 0.6419, 0.5535, 0.6419, 0.5876, 0.4081, 0.5876, 0.4081, 0.5535, 0.6419, 0.5876, 0.6419, 0.6217, 0.4081, 0.6217, 0.4081, 0.5876, 0.6419, 0.6217, 0.6419, 0.6558, 0.4081, 0.6558, 0.4081, 0.6217, 0.6419, 0.3831, 0.6419, 0.4172, 0.4081, 0.4172, 0.4081, 0.3831, 0.6419, 0.4172, 0.6419, 0.4513, 0.4081, 0.4513, 0.4081, 0.4172, 0.339, 0.253, 0.3316, 0.253, 0.3264, 0.2477, 0.3264, 0.2404, 0.3316, 0.2351, 0.339, 0.2351, 0.3442, 0.2404, 0.3442, 0.2477, 0.6419, 0.4513, 0.6419, 0.4854, 0.4081, 0.4854, 0.4081, 0.4513, 0.6419, 0.4854, 0.6419, 0.5194, 0.4081, 0.5194, 0.4081, 0.4854, 0.7724, 0.5145, 0.7724, 0.5486, 0.4394, 0.5486, 0.4394, 0.5145, 0.7724, 0.4804, 0.7724, 0.5145, 0.4394, 0.5145, 0.4394, 0.4804, 0.7724, 0.4464, 0.7724, 0.4804, 0.4394, 0.4804, 0.4394, 0.4464, 0.7724, 0.4123, 0.7724, 0.4464, 0.4394, 0.4464, 0.4394, 0.4123, 0.7724, 0.6509, 0.7724, 0.685, 0.4394, 0.685, 0.4394, 0.6509, 0.7724, 0.6168, 0.7724, 0.6509, 0.4394, 0.6509, 0.4394, 0.6168, 0.7724, 0.5827, 0.7724, 0.6168, 0.4394, 0.6168, 0.4394, 0.5827, 0.7724, 0.5486, 0.7724, 0.5827, 0.4394, 0.5827, 0.4394, 0.5486, 0.8115, 0.4298, 0.8115, 0.4639, 0.4785, 0.4639, 0.4785, 0.4298, 0.9462, 0.4298, 0.9462, 0.4639, 0.8115, 0.4639, 0.8115, 0.4298, 0.4785, 0.4639, 0.4785, 0.498, 0.2447, 0.498, 0.2447, 0.4639, 0.8115, 0.4639, 0.8115, 0.498, 0.4785, 0.498, 0.4785, 0.4639, 0.9462, 0.4639, 0.9462, 0.498, 0.8115, 0.498, 0.8115, 0.4639, 0.4785, 0.498, 0.4785, 0.5321, 0.2447, 0.5321, 0.2447, 0.498, 0.8115, 0.498, 0.8115, 0.5321, 0.4785, 0.5321, 0.4785, 0.498, 0.9462, 0.498, 0.9462, 0.5321, 0.8115, 0.5321, 0.8115, 0.498, 0.2447, 0.498, 0.2447, 0.5321, 0.01092, 0.5321, 0.01092, 0.498, 0.2447, 0.4639, 0.2447, 0.498, 0.01092, 0.498, 0.01092, 0.4639, 0.3053, 0.24, 0.3053, 0.2474, 0.3001, 0.2526, 0.2927, 0.2526, 0.2875, 0.2474, 0.2875, 0.24, 0.2927, 0.2348, 0.3001, 0.2348, 0.2447, 0.4298, 0.2447, 0.4639, 0.01092, 0.4639, 0.01092, 0.4298, 0.2447, 0.3957, 0.2447, 0.4298, 0.01092, 0.4298, 0.01092, 0.3957, 0.2447, 0.6343, 0.2447, 0.6684, 0.01092, 0.6684, 0.01092, 0.6343, 0.2447, 0.6002, 0.2447, 0.6343, 0.01092, 0.6343, 0.01092, 0.6002, 0.2447, 0.5662, 0.2447, 0.6002, 0.01092, 0.6002, 0.01092, 0.5662, 0.2447, 0.5321, 0.2447, 0.5662, 0.01092, 0.5662, 0.01092, 0.5321, 0.3375, 0.5464, 0.3375, 0.5805, 0.1035, 0.5795, 0.1037, 0.5454, 0.3375, 0.5805, 0.3374, 0.6126, 0.1033, 0.6134, 0.1035, 0.5795, 0.3374, 0.6126, 0.3376, 0.6447, 0.1038, 0.6474, 0.1033, 0.6134, 0.3376, 0.6447, 0.3378, 0.6788, 0.1042, 0.6815, 0.1038, 0.6474, 0.3378, 0.41, 0.3377, 0.4441, 0.1041, 0.4432, 0.1042, 0.4092, 0.3377, 0.4441, 0.3377, 0.4782, 0.104, 0.4773, 0.1041, 0.4432, 0.3587, 0.2355, 0.3639, 0.2408, 0.3639, 0.2482, 0.3587, 0.2534, 0.3513, 0.2534, 0.346, 0.2482, 0.346, 0.2408, 0.3513, 0.2355, 0.3377, 0.4782, 0.3376, 0.5123, 0.1038, 0.5113, 0.104, 0.4773, 0.3376, 0.5123, 0.3375, 0.5464, 0.1037, 0.5454, 0.1038, 0.5113, 0.9045, 0.5114, 0.9046, 0.5455, 0.5716, 0.5464, 0.5716, 0.5123, 0.5716, 0.5123, 0.5716, 0.5464, 0.3375, 0.5464, 0.3376, 0.5123, 0.364, 0.2482, 0.3588, 0.2534, 0.3514, 0.2534, 0.3462, 0.2482, 0.3462, 0.2408, 0.3514, 0.2356, 0.3588, 0.2356, 0.364, 0.2408, 0.9044, 0.4773, 0.9045, 0.5114, 0.5716, 0.5123, 0.5715, 0.4782, 0.5715, 0.4782, 0.5716, 0.5123, 0.3376, 0.5123, 0.3377, 0.4782, 0.3182, 0.2355, 0.3234, 0.2408, 0.3234, 0.2482, 0.3182, 0.2534, 0.3108, 0.2534, 0.3056, 0.2482, 0.3056, 0.2408, 0.3108, 0.2355, 0.9043, 0.4432, 0.9044, 0.4773, 0.5715, 0.4782, 0.5715, 0.4441, 0.5715, 0.4441, 0.5715, 0.4782, 0.3377, 0.4782, 0.3377, 0.4441, 0.3393, 0.2541, 0.3319, 0.2541, 0.3267, 0.2488, 0.3267, 0.2414, 0.3319, 0.2362, 0.3393, 0.2362, 0.3445, 0.2414, 0.3445, 0.2488, 0.9042, 0.4092, 0.9043, 0.4432, 0.5715, 0.4441, 0.5714, 0.4101, 0.5714, 0.4101, 0.5715, 0.4441, 0.3377, 0.4441, 0.3378, 0.41, 0.3375, 0.2355, 0.3427, 0.2408, 0.3427, 0.2482, 0.3375, 0.2534, 0.3301, 0.2534, 0.3249, 0.2482, 0.3249, 0.2408, 0.3301, 0.2355, 0.9045, 0.6475, 0.9042, 0.6816, 0.5714, 0.6787, 0.5716, 0.6447, 0.5716, 0.6447, 0.5714, 0.6787, 0.3378, 0.6788, 0.3376, 0.6447, 0.3439, 0.24, 0.3439, 0.2474, 0.3386, 0.2526, 0.3312, 0.2526, 0.326, 0.2474, 0.326, 0.24, 0.3312, 0.2348, 0.3386, 0.2348, 0.9049, 0.6135, 0.9045, 0.6475, 0.5716, 0.6447, 0.5717, 0.6126, 0.5717, 0.6126, 0.5716, 0.6447, 0.3376, 0.6447, 0.3374, 0.6126, 0.9047, 0.5795, 0.9049, 0.6135, 0.5717, 0.6126, 0.5717, 0.5805, 0.5717, 0.5805, 0.5717, 0.6126, 0.3374, 0.6126, 0.3375, 0.5805, 0.9046, 0.5455, 0.9047, 0.5795, 0.5717, 0.5805, 0.5716, 0.5464, 0.5716, 0.5464, 0.5717, 0.5805, 0.3375, 0.5805, 0.3375, 0.5464, 0.2817, 0.5429, 0.2817, 0.577, 0.04793, 0.577, 0.04793, 0.5429, 0.2817, 0.577, 0.2817, 0.6111, 0.04793, 0.6111, 0.04793, 0.577, 0.2817, 0.6111, 0.2817, 0.6452, 0.04793, 0.6452, 0.04793, 0.6111, 0.2817, 0.6452, 0.2817, 0.6793, 0.04793, 0.6793, 0.04793, 0.6452, 0.2817, 0.4066, 0.2817, 0.4407, 0.04793, 0.4407, 0.04793, 0.4066, 0.2817, 0.4407, 0.2817, 0.4748, 0.04793, 0.4748, 0.04793, 0.4407, 0.3586, 0.2541, 0.3512, 0.2541, 0.3459, 0.2488, 0.3459, 0.2414, 0.3512, 0.2362, 0.3586, 0.2362, 0.3638, 0.2414, 0.3638, 0.2488, 0.2817, 0.4748, 0.2817, 0.5089, 0.04793, 0.5089, 0.04793, 0.4748, 0.2817, 0.5089, 0.2817, 0.5429, 0.04793, 0.5429, 0.04793, 0.5089, 0.9832, 0.5089, 0.9832, 0.5429, 0.8485, 0.5429, 0.8485, 0.5089, 0.8485, 0.5089, 0.8485, 0.5429, 0.5155, 0.5429, 0.5155, 0.5089, 0.5155, 0.5089, 0.5155, 0.5429, 0.2817, 0.5429, 0.2817, 0.5089, 0.9832, 0.4748, 0.9832, 0.5089, 0.8485, 0.5089, 0.8485, 0.4748, 0.8485, 0.4748, 0.8485, 0.5089, 0.5155, 0.5089, 0.5155, 0.4748, 0.5155, 0.4748, 0.5155, 0.5089, 0.2817, 0.5089, 0.2817, 0.4748, 0.9832, 0.4407, 0.9832, 0.4748, 0.8485, 0.4748, 0.8485, 0.4407, 0.8485, 0.4407, 0.8485, 0.4748, 0.5155, 0.4748, 0.5155, 0.4407, 0.5155, 0.4407, 0.5155, 0.4748, 0.2817, 0.4748, 0.2817, 0.4407, 0.9832, 0.4066, 0.9832, 0.4407, 0.8485, 0.4407, 0.8485, 0.4066, 0.8485, 0.4066, 0.8485, 0.4407, 0.5155, 0.4407, 0.5155, 0.4066, 0.5155, 0.4066, 0.5155, 0.4407, 0.2817, 0.4407, 0.2817, 0.4066, 0.9832, 0.6452, 0.9832, 0.6793, 0.8485, 0.6793, 0.8485, 0.6452, 0.8485, 0.6452, 0.8485, 0.6793, 0.5155, 0.6793, 0.5155, 0.6452, 0.5155, 0.6452, 0.5155, 0.6793, 0.2817, 0.6793, 0.2817, 0.6452, 0.9832, 0.6111, 0.9832, 0.6452, 0.8485, 0.6452, 0.8485, 0.6111, 0.8485, 0.6111, 0.8485, 0.6452, 0.5155, 0.6452, 0.5155, 0.6111, 0.5155, 0.6111, 0.5155, 0.6452, 0.2817, 0.6452, 0.2817, 0.6111, 0.9832, 0.577, 0.9832, 0.6111, 0.8485, 0.6111, 0.8485, 0.577, 0.8485, 0.577, 0.8485, 0.6111, 0.5155, 0.6111, 0.5155, 0.577, 0.5155, 0.577, 0.5155, 0.6111, 0.2817, 0.6111, 0.2817, 0.577, 0.9832, 0.5429, 0.9832, 0.577, 0.8485, 0.577, 0.8485, 0.5429, 0.8485, 0.5429, 0.8485, 0.577, 0.5155, 0.577, 0.5155, 0.5429, 0.5155, 0.5429, 0.5155, 0.577, 0.2817, 0.577, 0.2817, 0.5429, 0.3446, 0.2482, 0.3394, 0.2534, 0.332, 0.2534, 0.3268, 0.2482, 0.3268, 0.2408, 0.332, 0.2355, 0.3394, 0.2355, 0.3446, 0.2408, 0.3583, 0.2366, 0.3635, 0.2418, 0.3635, 0.2492, 0.3583, 0.2545, 0.3509, 0.2545, 0.3457, 0.2492, 0.3457, 0.2418, 0.3509, 0.2366, 0.3124, 0.2541, 0.3072, 0.2488, 0.3072, 0.2414, 0.3124, 0.2362, 0.3198, 0.2362, 0.325, 0.2414, 0.325, 0.2488, 0.3198, 0.2541, 0.3057, 0.2418, 0.3057, 0.2492, 0.3005, 0.2545, 0.2931, 0.2545, 0.2878, 0.2492, 0.2878, 0.2418, 0.2931, 0.2366, 0.3005, 0.2366, 0.0, 0.0, 0.0, 0.0, 0.0, 0.0, 0.0, 0.0, 0.0, 0.0, 0.0, 0.0, 0.0, 0.0, 0.0, 0.0, 0.0, 0.0, 0.0, 0.0, 0.0, 0.0, 0.0, 0.0, 0.0, 0.0, 0.0, 0.0, 0.0, 0.0, 0.0, 0.0, 0.0, 0.0, 0.0, 0.0, 0.0, 0.0, 0.0, 0.0, 0.0, 0.0, 0.0, 0.0, 0.0, 0.0, 0.0, 0.0, 0.0, 0.0, 0.0, 0.0, 0.0, 0.0, 0.0, 0.0, 0.0, 0.0, 0.0, 0.0, 0.0, 0.0, 0.0, 0.0, 0.0, 0.0, 0.0, 0.0, 0.0, 0.0, 0.0, 0.0, 0.0, 0.0, 0.0, 0.0, 0.0, 0.0, 0.0, 0.0, 0.0, 0.0, 0.0, 0.0, 0.0, 0.0, 0.0, 0.0, 0.0, 0.0, 0.0, 0.0, 0.0, 0.0, 0.0, 0.0, 0.0, 0.0, 0.0, 0.0, 0.0, 0.0, 0.0, 0.0, 0.0, 0.0, 0.0, 0.0, 0.0, 0.0, 0.0, 0.0, 0.0, 0.0, 0.0, 0.0, 0.0, 0.0, 0.0, 0.0, 0.0, 0.0, 0.0, 0.0, 0.0, 0.0, 0.0, 0.0, 0.0, 0.0, 0.0, 0.0, 0.0, 0.0, 0.0, 0.0, 0.0, 0.0, 0.0, 0.0, 0.0, 0.0, 0.0, 0.0, 0.0, 0.0, 0.0, 0.0, 0.0, 0.0, 0.0, 0.0, 0.0, 0.0, 0.0, 0.0, 0.0, 0.0, 0.0, 0.0, 0.0, 0.0, 0.0, 0.0, 0.0, 0.0, 0.0, 0.0, 0.0, 0.0, 0.0, 0.0, 0.0, 0.0, 0.0, 0.0, 0.0, 0.0, 0.0, 0.0, 0.0, 0.0, 0.0, 0.0, 0.0, 0.0, 0.0, 0.0, 0.0, 0.0, 0.0, 0.0, 0.0, 0.0, 0.0, 0.0, 0.0, 0.0, 0.0, 0.0, 0.0, 0.0, 0.0, 0.0, 0.0, 0.0, 0.0, 0.0, 0.0, 0.0, 0.0, 0.0, 0.0, 0.0, 0.0, 0.0, 0.0, 0.0, 0.0, 0.0, 0.0, 0.0, 0.0, 0.0, 0.0, 0.0, 0.0, 0.0, 0.0, 0.0, 0.0, 0.0, 0.0, 0.0, 0.0, 0.0, 0.0, 0.0, 0.0, 0.0, 0.0, 0.0, 0.0, 0.0, 0.0, 0.0, 0.0, 0.0, 0.0, 0.0, 0.0, 0.0, 0.0, 0.0, 0.0, 0.0, 0.0, 0.0, 0.0, 0.0, 0.0, 0.0, 0.0, 0.0, 0.0, 0.0, 0.0, 0.0, 0.0, 0.0, 0.0, 0.0, 0.0, 0.0, 0.0, 0.0, 0.0, 0.0, 0.0, 0.0, 0.0, 0.0, 0.0, 0.0, 0.0, 0.0, 0.0, 0.0, 0.0, 0.0, 0.0, 0.0, 0.0, 0.0, 0.0, 0.0, 0.0, 0.0, 0.0, 0.0, 0.0, 0.0, 0.0, 0.0, 0.0, 0.0, 0.0, 0.0, 0.0, 0.0, 0.0, 0.0, 0.0, 0.0, 0.0, 0.0, 0.0, 0.0, 0.0, 0.0, 0.0, 0.0, 0.0, 0.0, 0.0, 0.0, 0.0, 0.0, 0.0, 0.0, 0.0, 0.0, 0.0, 0.0, 0.0, 0.0, 0.7479, 0.9765, 0.1485, 0.9765, 0.1485, 0.7304, 0.7479, 0.7304, 0.7434, 0.7327, 0.7434, 0.9788, 0.1441, 0.9788, 0.1441, 0.7327])
me_cylinder_003.use_remesh_preserve_volume = False
me_cylinder_003.use_remesh_preserve_attributes = False
me_cylinder_003.use_mirror_vertex_groups = False
me_cylinder_003.update()

# ---- objects
ob_backwall_001 = bpy.data.objects.new('BackWall.001', me_cylinder_003)

# ---- transforms, parenting, visibility, modifiers, constraints
ob_backwall_001.location = (0.0, 0.0, 0.0)
ob_backwall_001.lineart.crease_threshold = 0.0

# ---- collection membership
col_collection_1.objects.link(ob_backwall_001)

# ---- scene / render settings (as saved in the file)
scene.frame_start = 1; scene.frame_end = 250; scene.frame_set(1)
scene.render.engine = 'BLENDER_EEVEE_NEXT'
scene.render.resolution_percentage = 50
scene.render.dither_intensity = 0.0
scene.cycles.use_denoising = False
scene.cycles.samples = 128
scene.cycles.sampling_pattern = 'TABULATED_SOBOL'
scene.cycles.use_adaptive_sampling = False
scene.cycles.use_light_tree = False
scene.cycles.blur_glossy = 0.0
scene.cycles.sample_clamp_indirect = 0.0
scene.view_settings.view_transform = 'Standard'
bpy.context.view_layer.update()

# ---- added for rendering (the .blend has no active camera and no usable light): camera, sun
cam_auto = bpy.data.cameras.new('AutoCamera')
cam_auto.lens = 50.0
cam_auto.sensor_width = 36.0
cam_auto.clip_end = 1000.0
ob_auto_camera = bpy.data.objects.new('AutoCamera', cam_auto)
scene.collection.objects.link(ob_auto_camera)
ob_auto_camera.location = (51.7625, -52.1796, 52.6582)
ob_auto_camera.rotation_euler = (1.09748, -7.21219e-08, 0.694738)
scene.camera = ob_auto_camera
light_auto_sun = bpy.data.lights.new('AutoSun', 'SUN')
light_auto_sun.energy = 3.0
light_auto_sun.angle = 0.0523599
ob_auto_sun = bpy.data.objects.new('AutoSun', light_auto_sun)
scene.collection.objects.link(ob_auto_sun)
ob_auto_sun.rotation_euler = (0.872665, 0.174533, 0.523599)
bpy.context.view_layer.update()
